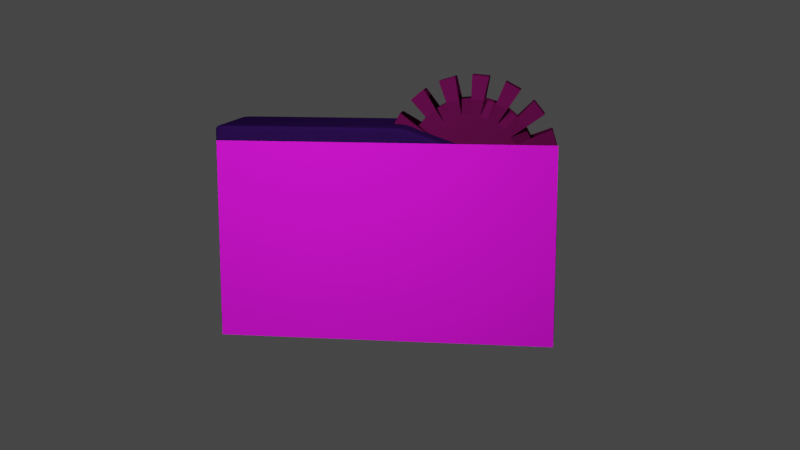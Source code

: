# Source: logodesign.blend  (saved by Blender 2.93.21; exported with 4.5.12 LTS)
import bpy
from mathutils import Matrix  # noqa: F401  (used for matrix-valued properties, if any)

bpy.ops.wm.read_factory_settings(use_empty=True)
scene = bpy.context.scene
scene.name = 'Scene'

# ---- collections
col_collection = bpy.data.collections.new('Collection'); scene.collection.children.link(col_collection)

# ---- images (referenced by path relative to the original .blend; pixels are not part of the script)
import os
ASSET_DIR = os.environ.get("B2B_ASSET_DIR", "")  # directory of the original .blend (textures are referenced by path, not embedded)
HERE = os.path.dirname(os.path.abspath(__file__))  # packed textures are extracted next to this script under _unpacked/

def load_image(name, relpath, width, height, colorspace="sRGB"):
    """Load a texture the original file referenced (path relative to the .blend, or extracted next to this script)."""
    p = next((c for c in (os.path.join(HERE, relpath), os.path.join(ASSET_DIR, relpath)) if relpath and os.path.exists(c)), "")
    if p:
        img = bpy.data.images.load(p, check_existing=True)
        img.name = name
    else:  # same state as the original file: an image datablock whose file is absent (Cycles renders it pink)
        img = bpy.data.images.new(name, width, height)
        img.source = "FILE"
        img.filepath = "//" + (relpath or name)
    img.colorspace_settings.name = colorspace
    return img
img_metal_0018_base_color_2k_jpg = load_image('metal_0018_base_color_2k.jpg', 'blender/metal_0018_base_color_2k.jpg', 1024, 1024, 'sRGB')
img_metal_0018_normal_2k_jpg = load_image('metal_0018_normal_2k.jpg', 'blender/metal_0018_normal_2k.jpg', 1024, 1024, 'sRGB')
img_metal_0018_roughness_2k_jpg = load_image('metal_0018_roughness_2k.jpg', 'blender/metal_0018_roughness_2k.jpg', 1024, 1024, 'sRGB')
img_concrete_0010_base_color_2k_jpg = load_image('concrete_0010_base_color_2k.jpg', 'blender/concrete_0010_base_color_2k.jpg', 1024, 1024, 'sRGB')
img_concrete_0010_roughness_2k_jpg = load_image('concrete_0010_roughness_2k.jpg', 'blender/concrete_0010_roughness_2k.jpg', 1024, 1024, 'sRGB')
img_concrete_0010_normal_2k_jpg = load_image('concrete_0010_normal_2k.jpg', 'blender/concrete_0010_normal_2k.jpg', 1024, 1024, 'sRGB')
img_newlogo_png = load_image('newlogo.png', 'newlogo.png', 1024, 1024, 'sRGB')

# ---- materials (node trees are filled in below, after node groups)
mat_material_001 = bpy.data.materials.new('Material.001')
mat_material_001.diffuse_color = (0.1144, 0.004777, 0.06301, 1.0)
mat_material_002 = bpy.data.materials.new('Material.002')
mat_material_002.diffuse_color = (0.02217, 0.004777, 0.06301, 1.0)
mat_material = bpy.data.materials.new('Material')
mat_material.alpha_threshold = 0.4574
mat_material.use_backface_culling = True

# ---- material node trees
mat_material.use_nodes = True; mat_material.node_tree.nodes.clear()
_N = mat_material.node_tree.nodes; _L = mat_material.node_tree.links
n0 = _N.new('ShaderNodeOutputMaterial'); n0.name = 'Material Output'; n0.location = (654, 408)
n1 = _N.new('ShaderNodeMixShader'); n1.name = 'Mix Shader'; n1.location = (434, 385)
n2 = _N.new('ShaderNodeBsdfPrincipled'); n2.name = 'Principled BSDF'; n2.location = (20, 191)
n2.distribution = 'GGX'
n2.subsurface_method = 'BURLEY'
n2.inputs[2].default_value = 1.0
n2.inputs[3].default_value = 1.45
n2.inputs[27].default_value = (0.0, 0.0, 0.0, 1.0)
n2.inputs[28].default_value = 1.0
n3 = _N.new('ShaderNodeBsdfTransparent'); n3.name = 'Transparent BSDF'; n3.location = (96, 300)
n4 = _N.new('ShaderNodeTexImage'); n4.name = 'Image Texture'; n4.location = (-470, 380)
n4.image = img_newlogo_png
n4.interpolation = 'Closest'
_L.new(n4.outputs[0], n2.inputs[0])
_L.new(n1.outputs[0], n0.inputs[0])
_L.new(n2.outputs[0], n1.inputs[2])
_L.new(n3.outputs[0], n1.inputs[1])
_L.new(n4.outputs[1], n1.inputs[0])
n0.is_active_output = True

# ---- world
world_world = bpy.data.worlds.new('World'); scene.world = world_world
world_world.use_nodes = True; world_world.node_tree.nodes.clear()
_N = world_world.node_tree.nodes; _L = world_world.node_tree.links
n0 = _N.new('ShaderNodeOutputWorld'); n0.name = 'World Output'; n0.location = (300, 300)
n1 = _N.new('ShaderNodeBackground'); n1.name = 'Background'; n1.location = (10, 300)
n1.inputs[0].default_value = (0.05088, 0.05088, 0.05088, 1.0)
_L.new(n1.outputs[0], n0.inputs[0])
n0.is_active_output = True
world_world.color = (0.05088, 0.05088, 0.05088)
world_world.use_sun_shadow = False
world_world.sun_shadow_jitter_overblur = 0.0

# ---- cameras
cam_camera = bpy.data.cameras.new('Camera')
cam_camera.clip_end = 100.0
cam_camera.ortho_scale = 7.314

# ---- lights
light_light = bpy.data.lights.new('Light', 'POINT')
light_light.transmission_factor = 0.0
light_light.energy = 1000.0
light_light.shadow_soft_size = 0.1
light_light.shadow_maximum_resolution = 0.006
light_light.use_absolute_resolution = True
light_light_001 = bpy.data.lights.new('Light.001', 'POINT')
light_light_001.transmission_factor = 0.0
light_light_001.energy = 1000.0
light_light_001.shadow_soft_size = 0.1
light_light_001.shadow_maximum_resolution = 0.006
light_light_001.use_absolute_resolution = True

# ---- meshes
me_cylinder = bpy.data.meshes.new('Cylinder')
me_cylinder.from_pydata([(4.396e-08, 0.7349, 1.952), (0.1434, 0.7208, 1.952), (0.2812, 0.6789, 1.952), (0.4083, 0.611, 1.952), (0.5196, 0.5196, 1.952), (0.611, 0.4083, 1.952), (0.6789, 0.2812, 1.952), (0.7208, 0.1434, 1.952), (0.7349, -3.639e-08, 1.952), (0.7208, -0.1434, 1.952), (0.6789, -0.2812, 1.952), (0.611, -0.4083, 1.952), (0.5196, -0.5196, 1.952), (0.4083, -0.611, 1.952), (0.2812, -0.6789, 1.952), (0.1434, -0.7208, 1.952), (-2.028e-08, -0.7349, 1.952), (-0.1434, -0.7208, 1.952), (-0.2812, -0.6789, 1.952), (-0.4083, -0.611, 1.952), (-0.5196, -0.5196, 1.952), (-0.611, -0.4083, 1.952), (-0.6789, -0.2812, 1.952), (-0.7208, -0.1434, 1.952), (-0.7349, 4.495e-09, 1.952), (-0.7208, 0.1434, 1.952), (-0.6789, 0.2812, 1.952), (-0.611, 0.4083, 1.952), (-0.5196, 0.5196, 1.952), (-0.4083, 0.611, 1.952), (-0.2812, 0.6789, 1.952), (-0.1434, 0.7208, 1.952), (-3.459e-08, 1.0, 1.111), (4.396e-08, 0.7349, 1.952), (0.1434, 0.7208, 1.952), (0.1951, 0.9808, 1.111), (0.3827, 0.9239, 1.111), (0.2812, 0.6789, 1.952), (0.4083, 0.611, 1.952), (0.5556, 0.8315, 1.111), (0.7071, 0.7071, 1.111), (0.5196, 0.5196, 1.952), (0.611, 0.4083, 1.952), (0.8315, 0.5556, 1.111), (0.9239, 0.3827, 1.111), (0.6789, 0.2812, 1.952), (0.7208, 0.1434, 1.952), (0.9808, 0.1951, 1.111), (1.0, -4.371e-08, 1.111), (0.7349, -3.639e-08, 1.952), (0.7208, -0.1434, 1.952), (0.9808, -0.1951, 1.111), (0.9239, -0.3827, 1.111), (0.6789, -0.2812, 1.952), (0.611, -0.4083, 1.952), (0.8315, -0.5556, 1.111), (0.7071, -0.7071, 1.111), (0.5196, -0.5196, 1.952), (0.4083, -0.611, 1.952), (0.5556, -0.8315, 1.111), (0.3827, -0.9239, 1.111), (0.2812, -0.6789, 1.952), (0.1434, -0.7208, 1.952), (0.1951, -0.9808, 1.111), (-1.22e-07, -1.0, 1.111), (-2.028e-08, -0.7349, 1.952), (-0.1434, -0.7208, 1.952), (-0.1951, -0.9808, 1.111), (-0.3827, -0.9239, 1.111), (-0.2812, -0.6789, 1.952), (-0.4083, -0.611, 1.952), (-0.5556, -0.8315, 1.111), (-0.7071, -0.7071, 1.111), (-0.5196, -0.5196, 1.952), (-0.611, -0.4083, 1.952), (-0.8315, -0.5556, 1.111), (-0.9239, -0.3827, 1.111), (-0.6789, -0.2812, 1.952), (-0.7208, -0.1434, 1.952), (-0.9808, -0.1951, 1.111), (-1.0, 1.192e-08, 1.111), (-0.7349, 4.495e-09, 1.952), (-0.7208, 0.1434, 1.952), (-0.9808, 0.1951, 1.111), (-0.9239, 0.3827, 1.111), (-0.6789, 0.2812, 1.952), (-0.611, 0.4083, 1.952), (-0.8315, 0.5556, 1.111), (-0.7071, 0.7071, 1.111), (-0.5196, 0.5196, 1.952), (-0.4083, 0.611, 1.952), (-0.5556, 0.8315, 1.111), (-0.3827, 0.9239, 1.111), (-0.2812, 0.6789, 1.952), (-0.1434, 0.7208, 1.952), (-0.1951, 0.9808, 1.111), (-1.269e-07, 1.356, 1.111), (-1.295e-08, 0.9965, 1.952), (0.1944, 0.9774, 1.952), (0.2646, 1.33, 1.111), (0.5189, 1.253, 1.111), (0.3814, 0.9207, 1.952), (0.5536, 0.8286, 1.952), (0.7534, 1.128, 0.8314), (0.9589, 0.9589, 0.8314), (0.7046, 0.7047, 1.952), (0.8286, 0.5536, 1.952), (1.128, 0.7534, 0.8314), (1.253, 0.5189, 0.8314), (0.9207, 0.3814, 1.952), (0.9774, 0.1944, 1.952), (1.33, 0.2646, 0.8314), (1.356, -5.017e-08, 0.8314), (0.9965, -4.114e-08, 1.952), (0.9774, -0.1944, 1.952), (1.33, -0.2646, 0.8314), (1.253, -0.5189, 1.111), (0.9207, -0.3814, 1.952), (0.8286, -0.5536, 1.952), (1.128, -0.7534, 1.111), (0.9589, -0.9589, 1.111), (0.7046, -0.7047, 1.952), (0.5536, -0.8286, 1.952), (0.7534, -1.128, 1.111), (0.5189, -1.253, 1.111), (0.3814, -0.9207, 1.952), (0.1944, -0.9774, 1.952), (0.2646, -1.33, 1.111), (-2.455e-07, -1.356, 1.111), (-1.001e-07, -0.9965, 1.952), (-0.1944, -0.9774, 1.952), (-0.2646, -1.33, 1.111), (-0.5189, -1.253, 1.111), (-0.3814, -0.9207, 1.952), (-0.5536, -0.8286, 1.952), (-0.7534, -1.128, 1.111), (-0.9589, -0.9589, 1.111), (-0.7046, -0.7047, 1.952), (-0.8286, -0.5536, 1.952), (-1.128, -0.7534, 1.111), (-1.253, -0.5189, 1.111), (-0.9207, -0.3814, 1.952), (-0.9774, -0.1944, 1.952), (-1.33, -0.2646, 1.111), (-1.356, 2.528e-08, 1.111), (-0.9965, 1.431e-08, 1.952), (-0.9774, 0.1944, 1.952), (-1.33, 0.2646, 1.111), (-1.253, 0.5189, 1.111), (-0.9207, 0.3814, 1.952), (-0.8286, 0.5536, 1.952), (-1.128, 0.7534, 1.111), (-0.9589, 0.9589, 1.111), (-0.7047, 0.7046, 1.952), (-0.5536, 0.8286, 1.952), (-0.7534, 1.128, 1.111), (-0.5189, 1.253, 1.111), (-0.3814, 0.9207, 1.952), (-0.1944, 0.9774, 1.952), (-0.2646, 1.33, 1.111), (-3.459e-08, 1.0, 1.111), (0.1951, 0.9808, 1.111), (0.1434, 0.7208, 1.952), (4.396e-08, 0.7349, 1.952), (0.2812, 0.6789, 1.952), (0.3827, 0.9239, 1.111), (0.5556, 0.8315, 1.111), (0.4083, 0.611, 1.952), (0.5196, 0.5196, 1.952), (0.7071, 0.7071, 1.111), (0.8315, 0.5556, 1.111), (0.611, 0.4083, 1.952), (0.6789, 0.2812, 1.952), (0.9239, 0.3827, 1.111), (0.9808, 0.1951, 1.111), (0.7208, 0.1434, 1.952), (0.7349, -3.639e-08, 1.952), (1.0, -4.371e-08, 1.111), (0.9808, -0.1951, 1.111), (0.7208, -0.1434, 1.952), (0.6789, -0.2812, 1.952), (0.9239, -0.3827, 1.111), (0.8315, -0.5556, 1.111), (0.611, -0.4083, 1.952), (0.5196, -0.5196, 1.952), (0.7071, -0.7071, 1.111), (0.5556, -0.8315, 1.111), (0.4083, -0.611, 1.952), (0.2812, -0.6789, 1.952), (0.3827, -0.9239, 1.111), (0.1951, -0.9808, 1.111), (0.1434, -0.7208, 1.952), (-2.028e-08, -0.7349, 1.952), (-1.22e-07, -1.0, 1.111), (-0.1951, -0.9808, 1.111), (-0.1434, -0.7208, 1.952), (-0.2812, -0.6789, 1.952), (-0.3827, -0.9239, 1.111), (-0.5556, -0.8315, 1.111), (-0.4083, -0.611, 1.952), (-0.5196, -0.5196, 1.952), (-0.7071, -0.7071, 1.111), (-0.8315, -0.5556, 1.111), (-0.611, -0.4083, 1.952), (-0.6789, -0.2812, 1.952), (-0.9239, -0.3827, 1.111), (-0.9808, -0.1951, 1.111), (-0.7208, -0.1434, 1.952), (-0.7349, 4.495e-09, 1.952), (-1.0, 1.192e-08, 1.111), (-0.9808, 0.1951, 1.111), (-0.7208, 0.1434, 1.952), (-0.6789, 0.2812, 1.952), (-0.9239, 0.3827, 1.111), (-0.8315, 0.5556, 1.111), (-0.611, 0.4083, 1.952), (-0.5196, 0.5196, 1.952), (-0.7071, 0.7071, 1.111), (-0.5556, 0.8315, 1.111), (-0.4083, 0.611, 1.952), (-0.2812, 0.6789, 1.952), (-0.3827, 0.9239, 1.111), (-0.1951, 0.9808, 1.111), (-0.1434, 0.7208, 1.952), (-3.459e-08, 1.0, 1.111), (4.396e-08, 0.7349, 1.952), (0.1434, 0.7208, 1.952), (0.1951, 0.9808, 1.111), (0.2812, 0.6789, 1.952), (0.3827, 0.9239, 1.111), (0.4083, 0.611, 1.952), (0.5556, 0.8315, 1.111), (0.5196, 0.5196, 1.952), (0.7071, 0.7071, 1.111), (0.611, 0.4083, 1.952), (0.8315, 0.5556, 1.111), (0.6789, 0.2812, 1.952), (0.9239, 0.3827, 1.111), (0.7208, 0.1434, 1.952), (0.9808, 0.1951, 1.111), (0.7349, -3.639e-08, 1.952), (1.0, -4.371e-08, 1.111), (0.7208, -0.1434, 1.952), (0.9808, -0.1951, 1.111), (0.6789, -0.2812, 1.952), (0.9239, -0.3827, 1.111), (0.611, -0.4083, 1.952), (0.8315, -0.5556, 1.111), (0.5196, -0.5196, 1.952), (0.7071, -0.7071, 1.111), (0.4083, -0.611, 1.952), (0.5556, -0.8315, 1.111), (0.2812, -0.6789, 1.952), (0.3827, -0.9239, 1.111), (0.1434, -0.7208, 1.952), (0.1951, -0.9808, 1.111), (-2.028e-08, -0.7349, 1.952), (-1.22e-07, -1.0, 1.111), (-0.1434, -0.7208, 1.952), (-0.1951, -0.9808, 1.111), (-0.2812, -0.6789, 1.952), (-0.3827, -0.9239, 1.111), (-0.4083, -0.611, 1.952), (-0.5556, -0.8315, 1.111), (-0.5196, -0.5196, 1.952), (-0.7071, -0.7071, 1.111), (-0.611, -0.4083, 1.952), (-0.8315, -0.5556, 1.111), (-0.6789, -0.2812, 1.952), (-0.9239, -0.3827, 1.111), (-0.7208, -0.1434, 1.952), (-0.9808, -0.1951, 1.111), (-0.7349, 4.495e-09, 1.952), (-1.0, 1.192e-08, 1.111), (-0.7208, 0.1434, 1.952), (-0.9808, 0.1951, 1.111), (-0.6789, 0.2812, 1.952), (-0.9239, 0.3827, 1.111), (-0.611, 0.4083, 1.952), (-0.8315, 0.5556, 1.111), (-0.5196, 0.5196, 1.952), (-0.7071, 0.7071, 1.111), (-0.4083, 0.611, 1.952), (-0.5556, 0.8315, 1.111), (-0.2812, 0.6789, 1.952), (-0.3827, 0.9239, 1.111), (-0.1434, 0.7208, 1.952), (-0.1951, 0.9808, 1.111), (-1.269e-07, 1.356, 1.111), (-1.295e-08, 0.9965, 1.952), (0.1944, 0.9774, 1.952), (0.2646, 1.33, 1.111), (0.5189, 1.253, 1.111), (0.3814, 0.9207, 1.952), (0.5536, 0.8286, 1.952), (0.7534, 1.128, 0.8314), (0.9589, 0.9589, 0.8314), (0.7046, 0.7047, 1.952), (0.8286, 0.5536, 1.952), (1.128, 0.7534, 0.8314), (1.253, 0.5189, 0.8314), (0.9207, 0.3814, 1.952), (0.9774, 0.1944, 1.952), (1.33, 0.2646, 0.8314), (1.356, -5.017e-08, 0.8314), (0.9965, -4.114e-08, 1.952), (0.9774, -0.1944, 1.952), (1.33, -0.2646, 0.8314), (1.253, -0.5189, 1.111), (0.9207, -0.3814, 1.952), (0.8286, -0.5536, 1.952), (1.128, -0.7534, 1.111), (0.9589, -0.9589, 1.111), (0.7046, -0.7047, 1.952), (0.5536, -0.8286, 1.952), (0.7534, -1.128, 1.111), (0.5189, -1.253, 1.111), (0.3814, -0.9207, 1.952), (0.1944, -0.9774, 1.952), (0.2646, -1.33, 1.111), (-2.455e-07, -1.356, 1.111), (-1.001e-07, -0.9965, 1.952), (-0.1944, -0.9774, 1.952), (-0.2646, -1.33, 1.111), (-0.5189, -1.253, 1.111), (-0.3814, -0.9207, 1.952), (-0.5536, -0.8286, 1.952), (-0.7534, -1.128, 1.111), (-0.9589, -0.9589, 1.111), (-0.7046, -0.7047, 1.952), (-0.8286, -0.5536, 1.952), (-1.128, -0.7534, 1.111), (-1.253, -0.5189, 1.111), (-0.9207, -0.3814, 1.952), (-0.9774, -0.1944, 1.952), (-1.33, -0.2646, 1.111), (-1.356, 2.528e-08, 1.111), (-0.9965, 1.431e-08, 1.952), (-0.9774, 0.1944, 1.952), (-1.33, 0.2646, 1.111), (-1.253, 0.5189, 1.111), (-0.9207, 0.3814, 1.952), (-0.8286, 0.5536, 1.952), (-1.128, 0.7534, 1.111), (-0.9589, 0.9589, 1.111), (-0.7047, 0.7046, 1.952), (-0.5536, 0.8286, 1.952), (-0.7534, 1.128, 1.111), (-0.5189, 1.253, 1.111), (-0.3814, 0.9207, 1.952), (-0.1944, 0.9774, 1.952), (-0.2646, 1.33, 1.111), (-2.089e-08, 1.0, -0.0008594), (0.1951, 0.9808, -0.0008594), (0.3827, 0.9239, -0.0008593), (0.5556, 0.8315, -0.0008593), (0.7071, 0.7071, -0.0008591), (0.8315, 0.5556, -0.0008591), (0.9239, 0.3827, -0.0008591), (0.9808, 0.1951, -0.0008591), (1.0, -4.371e-08, -0.0008591), (0.9808, -0.1951, -0.0008591), (0.9239, -0.3827, -0.0008591), (0.8315, -0.5556, -0.0008591), (0.7071, -0.7071, -0.0008591), (0.5556, -0.8315, -0.0008593), (0.3827, -0.9239, -0.0008593), (0.1951, -0.9808, -0.0008594), (-1.083e-07, -1.0, -0.0008594), (-0.1951, -0.9808, -0.0008594), (-0.3827, -0.9239, -0.0008595), (-0.5556, -0.8315, -0.0008595), (-0.7071, -0.7071, -0.0008596), (-0.8315, -0.5556, -0.0008596), (-0.9239, -0.3827, -0.0008596), (-0.9808, -0.1951, -0.0008596), (-1.0, 1.192e-08, -0.0008596), (-0.9808, 0.1951, -0.0008596), (-0.9239, 0.3827, -0.0008596), (-0.8315, 0.5556, -0.0008596), (-0.7071, 0.7071, -0.0008596), (-0.5556, 0.8315, -0.0008595), (-0.3827, 0.9239, -0.0008595), (-0.1951, 0.9808, -0.0008594), (-1.132e-07, 1.356, -0.0008594), (0.2646, 1.33, -0.0008593), (0.5189, 1.253, -0.0008593), (0.7534, 1.128, -0.0008591), (0.9589, 0.9589, -0.0008591), (1.128, 0.7534, -0.000859), (1.253, 0.5189, -0.000859), (1.33, 0.2646, -0.000859), (1.356, -5.017e-08, -0.000859), (1.33, -0.2646, -0.000859), (1.253, -0.5189, -0.000859), (1.128, -0.7534, -0.000859), (0.9589, -0.9589, -0.0008591), (0.7534, -1.128, -0.0008591), (0.5189, -1.253, -0.0008593), (0.2646, -1.33, -0.0008593), (-2.318e-07, -1.356, -0.0008594), (-0.2646, -1.33, -0.0008595), (-0.5189, -1.253, -0.0008595), (-0.7534, -1.128, -0.0008596), (-0.9589, -0.9589, -0.0008596), (-1.128, -0.7534, -0.0008597), (-1.253, -0.5189, -0.0008597), (-1.33, -0.2646, -0.0008597), (-1.356, 2.528e-08, -0.0008597), (-1.33, 0.2646, -0.0008597), (-1.253, 0.5189, -0.0008597), (-1.128, 0.7534, -0.0008597), (-0.9589, 0.9589, -0.0008596), (-0.7534, 1.128, -0.0008596), (-0.5189, 1.253, -0.0008595), (-0.2646, 1.33, -0.0008595), (-2.089e-08, 1.0, -0.0008594), (0.1951, 0.9808, -0.0008594), (0.3827, 0.9239, -0.0008593), (0.5556, 0.8315, -0.0008593), (0.7071, 0.7071, -0.0008591), (0.8315, 0.5556, -0.0008591), (0.9239, 0.3827, -0.0008591), (0.9808, 0.1951, -0.0008591), (1.0, -4.371e-08, -0.0008591), (0.9808, -0.1951, -0.0008591), (0.9239, -0.3827, -0.0008591), (0.8315, -0.5556, -0.0008591), (0.7071, -0.7071, -0.0008591), (0.5556, -0.8315, -0.0008593), (0.3827, -0.9239, -0.0008593), (0.1951, -0.9808, -0.0008594), (-1.083e-07, -1.0, -0.0008594), (-0.1951, -0.9808, -0.0008594), (-0.3827, -0.9239, -0.0008595), (-0.5556, -0.8315, -0.0008595), (-0.7071, -0.7071, -0.0008596), (-0.8315, -0.5556, -0.0008596), (-0.9239, -0.3827, -0.0008596), (-0.9808, -0.1951, -0.0008596), (-1.0, 1.192e-08, -0.0008596), (-0.9808, 0.1951, -0.0008596), (-0.9239, 0.3827, -0.0008596), (-0.8315, 0.5556, -0.0008596), (-0.7071, 0.7071, -0.0008596), (-0.5556, 0.8315, -0.0008595), (-0.3827, 0.9239, -0.0008595), (-0.1951, 0.9808, -0.0008594), (-2.089e-08, 1.0, -0.0008594), (0.1951, 0.9808, -0.0008594), (0.3827, 0.9239, -0.0008593), (0.5556, 0.8315, -0.0008593), (0.7071, 0.7071, -0.0008591), (0.8315, 0.5556, -0.0008591), (0.9239, 0.3827, -0.0008591), (0.9808, 0.1951, -0.0008591), (1.0, -4.371e-08, -0.0008591), (0.9808, -0.1951, -0.0008591), (0.9239, -0.3827, -0.0008591), (0.8315, -0.5556, -0.0008591), (0.7071, -0.7071, -0.0008591), (0.5556, -0.8315, -0.0008593), (0.3827, -0.9239, -0.0008593), (0.1951, -0.9808, -0.0008594), (-1.083e-07, -1.0, -0.0008594), (-0.1951, -0.9808, -0.0008594), (-0.3827, -0.9239, -0.0008595), (-0.5556, -0.8315, -0.0008595), (-0.7071, -0.7071, -0.0008596), (-0.8315, -0.5556, -0.0008596), (-0.9239, -0.3827, -0.0008596), (-0.9808, -0.1951, -0.0008596), (-1.0, 1.192e-08, -0.0008596), (-0.9808, 0.1951, -0.0008596), (-0.9239, 0.3827, -0.0008596), (-0.8315, 0.5556, -0.0008596), (-0.7071, 0.7071, -0.0008596), (-0.5556, 0.8315, -0.0008595), (-0.3827, 0.9239, -0.0008595), (-0.1951, 0.9808, -0.0008594), (-1.132e-07, 1.356, -0.0008594), (0.2646, 1.33, -0.0008593), (0.5189, 1.253, -0.0008593), (0.7534, 1.128, -0.0008591), (0.9589, 0.9589, -0.0008591), (1.128, 0.7534, -0.000859), (1.253, 0.5189, -0.000859), (1.33, 0.2646, -0.000859), (1.356, -5.017e-08, -0.000859), (1.33, -0.2646, -0.000859), (1.253, -0.5189, -0.000859), (1.128, -0.7534, -0.000859), (0.9589, -0.9589, -0.0008591), (0.7534, -1.128, -0.0008591), (0.5189, -1.253, -0.0008593), (0.2646, -1.33, -0.0008593), (-2.318e-07, -1.356, -0.0008594), (-0.2646, -1.33, -0.0008595), (-0.5189, -1.253, -0.0008595), (-0.7534, -1.128, -0.0008596), (-0.9589, -0.9589, -0.0008596), (-1.128, -0.7534, -0.0008597), (-1.253, -0.5189, -0.0008597), (-1.33, -0.2646, -0.0008597), (-1.356, 2.528e-08, -0.0008597), (-1.33, 0.2646, -0.0008597), (-1.253, 0.5189, -0.0008597), (-1.128, 0.7534, -0.0008597), (-0.9589, 0.9589, -0.0008596), (-0.7534, 1.128, -0.0008596), (-0.5189, 1.253, -0.0008595), (-0.2646, 1.33, -0.0008595)], [], [(347, 348, 510, 509), (23, 78, 270, 207), (25, 82, 274, 211), (17, 18, 69, 66), (109, 45, 236, 301), (4, 5, 171, 168), (142, 145, 337, 334), (178, 243, 457, 425), (25, 26, 85, 82), (295, 296, 484, 483), (7, 8, 49, 46), (70, 134, 326, 262), (5, 42, 234, 171), (7, 46, 238, 175), (97, 33, 225, 289), (61, 14, 188, 252), (15, 62, 254, 191), (20, 21, 203, 200), (71, 263, 467, 371), (15, 16, 65, 62), (1, 0, 31, 30, 29, 28, 27, 26, 25, 24, 23, 22, 21, 20, 19, 18, 17, 16, 15, 14, 13, 12, 11, 10, 9, 8, 7, 6, 5, 4, 3, 2), (138, 141, 333, 330), (65, 16, 192, 256), (90, 93, 157, 154), (68, 132, 402, 370), (62, 65, 129, 126), (31, 94, 286, 223), (332, 269, 470, 502), (34, 37, 101, 98), (221, 222, 447, 446), (86, 89, 153, 150), (2, 3, 167, 164), (42, 106, 298, 234), (9, 10, 53, 50), (27, 28, 89, 86), (81, 24, 208, 272), (1, 2, 37, 34), (133, 69, 260, 325), (13, 58, 250, 187), (19, 20, 73, 70), (134, 137, 329, 326), (131, 67, 369, 401), (11, 12, 57, 54), (77, 22, 204, 268), (261, 197, 434, 466), (29, 30, 93, 90), (18, 19, 199, 196), (3, 4, 41, 38), (94, 158, 350, 286), (21, 22, 77, 74), (169, 170, 421, 420), (41, 4, 168, 232), (13, 14, 61, 58), (105, 41, 232, 297), (31, 0, 33, 94), (130, 133, 325, 322), (5, 6, 45, 42), (267, 331, 501, 469), (23, 24, 81, 78), (21, 74, 266, 203), (0, 1, 162, 163), (132, 131, 401, 402), (66, 130, 322, 258), (93, 30, 220, 284), (157, 93, 284, 349), (16, 17, 195, 192), (47, 239, 455, 359), (126, 129, 321, 318), (343, 344, 508, 507), (194, 259, 465, 433), (291, 292, 482, 481), (3, 38, 230, 167), (38, 41, 105, 102), (38, 102, 294, 230), (57, 12, 184, 248), (129, 65, 256, 321), (66, 69, 133, 130), (122, 125, 317, 314), (94, 33, 97, 158), (229, 36, 354, 450), (42, 45, 109, 106), (29, 90, 282, 219), (70, 73, 137, 134), (95, 287, 479, 383), (14, 15, 191, 188), (90, 154, 346, 282), (46, 49, 113, 110), (74, 77, 141, 138), (304, 241, 456, 488), (50, 53, 117, 114), (40, 104, 388, 356), (78, 81, 145, 142), (34, 98, 290, 226), (11, 54, 246, 183), (58, 122, 314, 250), (54, 57, 121, 118), (118, 121, 313, 310), (82, 85, 149, 146), (101, 37, 228, 293), (73, 20, 200, 264), (30, 31, 223, 220), (149, 85, 276, 341), (58, 61, 125, 122), (239, 303, 487, 455), (160, 163, 162, 161), (178, 179, 242, 243), (165, 164, 167, 166), (169, 168, 171, 170), (173, 172, 175, 174), (212, 213, 277, 276), (177, 176, 179, 178), (194, 195, 258, 259), (181, 180, 183, 182), (185, 184, 187, 186), (176, 177, 241, 240), (189, 188, 191, 190), (193, 192, 195, 194), (197, 196, 199, 198), (210, 211, 274, 275), (201, 200, 203, 202), (205, 204, 207, 206), (192, 193, 257, 256), (209, 208, 211, 210), (174, 175, 238, 239), (213, 212, 215, 214), (217, 216, 219, 218), (221, 220, 223, 222), (208, 209, 273, 272), (256, 257, 320, 321), (231, 230, 294, 295), (283, 282, 346, 347), (228, 229, 292, 293), (280, 281, 344, 345), (255, 254, 318, 319), (252, 253, 316, 317), (196, 197, 261, 260), (163, 160, 224, 225), (214, 215, 278, 279), (161, 162, 226, 227), (180, 181, 245, 244), (198, 199, 262, 263), (216, 217, 281, 280), (164, 165, 229, 228), (182, 183, 246, 247), (200, 201, 265, 264), (218, 219, 282, 283), (166, 167, 230, 231), (184, 185, 249, 248), (202, 203, 266, 267), (220, 221, 285, 284), (168, 169, 233, 232), (186, 187, 250, 251), (204, 205, 269, 268), (222, 223, 286, 287), (170, 171, 234, 235), (188, 189, 253, 252), (206, 207, 270, 271), (172, 173, 237, 236), (190, 191, 254, 255), (291, 290, 293, 292), (295, 294, 297, 296), (299, 298, 301, 300), (303, 302, 305, 304), (307, 306, 309, 308), (311, 310, 313, 312), (315, 314, 317, 316), (319, 318, 321, 320), (323, 322, 325, 324), (327, 326, 329, 328), (331, 330, 333, 332), (335, 334, 337, 336), (339, 338, 341, 340), (343, 342, 345, 344), (347, 346, 349, 348), (351, 350, 289, 288), (259, 258, 322, 323), (284, 285, 348, 349), (232, 233, 296, 297), (287, 286, 350, 351), (235, 234, 298, 299), (260, 261, 324, 325), (263, 262, 326, 327), (236, 237, 300, 301), (239, 238, 302, 303), (264, 265, 328, 329), (267, 266, 330, 331), (240, 241, 304, 305), (243, 242, 306, 307), (268, 269, 332, 333), (271, 270, 334, 335), (244, 245, 308, 309), (247, 246, 310, 311), (272, 273, 336, 337), (275, 274, 338, 339), (248, 249, 312, 313), (251, 250, 314, 315), (276, 277, 340, 341), (225, 224, 288, 289), (279, 278, 342, 343), (227, 226, 290, 291), (137, 73, 264, 329), (22, 23, 207, 204), (49, 8, 176, 240), (217, 218, 445, 444), (45, 6, 172, 236), (46, 110, 302, 238), (146, 149, 341, 338), (92, 156, 414, 382), (85, 26, 212, 276), (277, 213, 442, 474), (17, 66, 258, 195), (6, 7, 175, 172), (35, 227, 449, 353), (74, 138, 330, 266), (165, 166, 419, 418), (98, 101, 293, 290), (128, 127, 399, 400), (150, 153, 345, 342), (113, 49, 240, 305), (24, 25, 211, 208), (69, 18, 196, 260), (103, 39, 355, 387), (9, 50, 242, 179), (339, 340, 506, 505), (141, 77, 268, 333), (281, 88, 380, 476), (102, 105, 297, 294), (50, 114, 306, 242), (154, 157, 349, 346), (8, 9, 179, 176), (206, 271, 471, 439), (210, 275, 473, 441), (33, 0, 163, 225), (273, 80, 376, 472), (78, 142, 334, 270), (26, 27, 215, 212), (27, 86, 278, 215), (328, 265, 468, 500), (106, 109, 301, 298), (237, 173, 422, 454), (158, 97, 289, 350), (117, 53, 244, 309), (53, 10, 180, 244), (213, 214, 443, 442), (155, 91, 381, 413), (1, 34, 226, 162), (241, 177, 424, 456), (10, 11, 183, 180), (263, 327, 499, 467), (145, 81, 272, 337), (124, 123, 397, 398), (110, 113, 305, 302), (54, 118, 310, 246), (125, 61, 252, 317), (170, 235, 453, 421), (28, 29, 219, 216), (335, 336, 504, 503), (174, 239, 455, 423), (89, 28, 216, 280), (87, 279, 475, 379), (160, 161, 417, 416), (82, 146, 338, 274), (19, 70, 262, 199), (153, 89, 280, 345), (114, 117, 309, 306), (59, 251, 461, 365), (86, 150, 342, 278), (12, 13, 187, 184), (121, 57, 248, 313), (37, 2, 164, 228), (62, 126, 318, 254), (237, 44, 358, 454), (64, 128, 400, 368), (372, 404, 500, 468), (403, 371, 467, 499), (408, 407, 503, 504), (358, 390, 486, 454), (352, 384, 480, 448), (406, 405, 501, 502), (389, 357, 453, 485), (415, 383, 479, 511), (404, 403, 499, 500), (370, 402, 498, 466), (401, 369, 465, 497), (402, 401, 497, 498), (356, 388, 484, 452), (382, 414, 510, 478), (400, 399, 495, 496), (387, 355, 451, 483), (413, 381, 477, 509), (398, 397, 493, 494), (368, 400, 496, 464), (397, 365, 461, 493), (396, 395, 491, 492), (410, 409, 505, 506), (391, 359, 455, 487), (360, 392, 488, 456), (386, 385, 481, 482), (412, 411, 507, 508), (405, 373, 469, 501), (374, 406, 502, 470), (388, 387, 483, 484), (414, 413, 509, 510), (393, 361, 457, 489), (362, 394, 490, 458), (390, 389, 485, 486), (384, 415, 511, 480), (407, 375, 471, 503), (411, 379, 475, 507), (376, 408, 504, 472), (380, 412, 508, 476), (392, 391, 487, 488), (366, 398, 494, 462), (395, 363, 459, 491), (385, 353, 449, 481), (364, 396, 492, 460), (354, 386, 482, 450), (394, 393, 489, 490), (409, 377, 473, 505), (378, 410, 506, 474), (399, 367, 463, 495), (241, 48, 360, 456), (136, 135, 403, 404), (173, 174, 423, 422), (245, 181, 426, 458), (159, 95, 383, 415), (243, 307, 489, 457), (224, 160, 416, 448), (308, 245, 458, 490), (299, 300, 486, 485), (351, 288, 480, 511), (107, 43, 357, 389), (233, 40, 356, 452), (140, 139, 405, 406), (271, 335, 503, 471), (177, 178, 425, 424), (214, 279, 475, 443), (32, 96, 384, 352), (279, 343, 507, 475), (44, 108, 390, 358), (336, 273, 472, 504), (344, 281, 476, 508), (303, 304, 488, 487), (161, 227, 449, 417), (316, 253, 462, 494), (144, 143, 407, 408), (181, 182, 427, 426), (281, 217, 444, 476), (135, 71, 371, 403), (265, 72, 372, 468), (247, 311, 491, 459), (229, 165, 418, 450), (227, 291, 481, 449), (83, 275, 473, 377), (285, 92, 382, 478), (312, 249, 460, 492), (292, 229, 450, 482), (72, 136, 404, 372), (79, 271, 471, 375), (307, 308, 490, 489), (148, 147, 409, 410), (275, 339, 505, 473), (185, 186, 429, 428), (198, 263, 467, 435), (269, 76, 374, 470), (111, 47, 359, 391), (340, 277, 474, 506), (265, 201, 436, 468), (255, 319, 495, 463), (48, 112, 392, 360), (311, 312, 492, 491), (152, 151, 411, 412), (189, 190, 431, 430), (139, 75, 373, 405), (39, 231, 451, 355), (251, 315, 493, 461), (261, 68, 370, 466), (182, 247, 459, 427), (320, 257, 464, 496), (277, 84, 378, 474), (249, 185, 428, 460), (76, 140, 406, 374), (315, 316, 494, 493), (100, 99, 385, 386), (283, 347, 509, 477), (156, 155, 413, 414), (193, 194, 433, 432), (218, 283, 477, 445), (115, 51, 361, 393), (231, 295, 483, 451), (52, 116, 394, 362), (319, 320, 496, 495), (166, 231, 451, 419), (104, 103, 387, 388), (348, 285, 478, 510), (96, 159, 415, 384), (197, 198, 435, 434), (285, 221, 446, 478), (296, 233, 452, 484), (143, 79, 375, 407), (75, 267, 469, 373), (233, 169, 420, 452), (249, 56, 364, 460), (151, 87, 379, 411), (63, 255, 463, 367), (108, 107, 389, 390), (80, 144, 408, 376), (323, 324, 498, 497), (88, 152, 412, 380), (259, 323, 497, 465), (60, 124, 398, 366), (253, 60, 366, 462), (201, 202, 437, 436), (202, 267, 469, 437), (112, 111, 391, 392), (43, 235, 453, 357), (324, 261, 466, 498), (119, 55, 363, 395), (99, 35, 353, 385), (67, 259, 465, 369), (269, 205, 438, 470), (257, 64, 368, 464), (56, 120, 396, 364), (327, 328, 500, 499), (36, 100, 386, 354), (287, 351, 511, 479), (51, 243, 457, 361), (91, 283, 477, 381), (273, 209, 440, 472), (205, 206, 439, 438), (116, 115, 393, 394), (147, 83, 377, 409), (186, 251, 461, 429), (245, 52, 362, 458), (190, 255, 463, 431), (224, 32, 352, 448), (253, 189, 430, 462), (55, 247, 459, 363), (235, 299, 485, 453), (84, 148, 410, 378), (257, 193, 432, 464), (331, 332, 502, 501), (127, 63, 367, 399), (120, 119, 395, 396), (288, 224, 448, 480), (209, 210, 441, 440), (222, 287, 479, 447), (300, 237, 454, 486), (123, 59, 365, 397)])
_uv = me_cylinder.uv_layers.new(name='UVMap')
_uv.uv.foreach_set('vector', [0.4261, 0.5659, 0.4378, 0.5666, 0.4347, 0.6051, 0.4231, 0.6044, 0.6715, 0.5372, 0.6715, 0.5372, 0.6715, 0.5372, 0.6715, 0.5372, 0.6715, 0.5372, 0.6715, 0.5372, 0.6715, 0.5372, 0.6715, 0.5372, 0.6715, 0.5372, 0.6715, 0.5372, 0.6715, 0.5372, 0.6715, 0.5372, 0.6715, 0.5372, 0.6715, 0.5372, 0.6715, 0.5372, 0.6715, 0.5372, 0.6715, 0.5372, 0.6715, 0.5372, 0.6715, 0.5372, 0.6715, 0.5372, 0.6715, 0.5372, 0.6715, 0.5372, 0.6715, 0.5372, 0.6715, 0.5372, 0.6744, 0.4347, 0.6744, 0.4347, 0.6673, 0.3967, 0.6673, 0.3967, 0.6715, 0.5372, 0.6715, 0.5372, 0.6715, 0.5372, 0.6715, 0.5372, 0.3961, 0.4938, 0.3836, 0.4939, 0.3831, 0.465, 0.3956, 0.4649, 0.6715, 0.5372, 0.6715, 0.5372, 0.6715, 0.5372, 0.6715, 0.5372, 0.6715, 0.5372, 0.6715, 0.5372, 0.6715, 0.5372, 0.6715, 0.5372, 0.6715, 0.5372, 0.6715, 0.5372, 0.6715, 0.5372, 0.6715, 0.5372, 0.6715, 0.5372, 0.6715, 0.5372, 0.6715, 0.5372, 0.6715, 0.5372, 0.6715, 0.5372, 0.6715, 0.5372, 0.6715, 0.5372, 0.6715, 0.5372, 0.6715, 0.5372, 0.6715, 0.5372, 0.6715, 0.5372, 0.6715, 0.5372, 0.6715, 0.5372, 0.6715, 0.5372, 0.6715, 0.5372, 0.6715, 0.5372, 0.6715, 0.5372, 0.6715, 0.5372, 0.6715, 0.5372, 0.6715, 0.5372, 0.6715, 0.5372, 0.6715, 0.5372, 0.6715, 0.5372, 0.6715, 0.5372, 0.6715, 0.5372, 0.6715, 0.5372, 0.6715, 0.5372, 0.6715, 0.5372, 0.7191, 0.5664, 0.7191, 0.5731, 0.7181, 0.5796, 0.7161, 0.5859, 0.7132, 0.5916, 0.7095, 0.5965, 0.7052, 0.6005, 0.7004, 0.6033, 0.6953, 0.6048, 0.6901, 0.6051, 0.6851, 0.6041, 0.6803, 0.6018, 0.6759, 0.5984, 0.6723, 0.5939, 0.6694, 0.5885, 0.6674, 0.5824, 0.6664, 0.576, 0.6664, 0.5693, 0.6674, 0.5627, 0.6694, 0.5565, 0.6723, 0.5508, 0.6759, 0.5458, 0.6803, 0.5419, 0.6851, 0.5391, 0.6901, 0.5375, 0.6953, 0.5372, 0.7004, 0.5382, 0.7052, 0.5405, 0.7095, 0.544, 0.7132, 0.5485, 0.7161, 0.5539, 0.7181, 0.5599, 0.6715, 0.5372, 0.6715, 0.5372, 0.6715, 0.5372, 0.6715, 0.5372, 0.6715, 0.5372, 0.6715, 0.5372, 0.6715, 0.5372, 0.6715, 0.5372, 0.3466, 0.3255, 0.3401, 0.3263, 0.3401, 0.3167, 0.3489, 0.3157, 0.4856, 0.3541, 0.5026, 0.3541, 0.5026, 0.3927, 0.4856, 0.3926, 0.3852, 0.317, 0.3921, 0.317, 0.3928, 0.326, 0.3835, 0.326, 0.6715, 0.5372, 0.6715, 0.5372, 0.6715, 0.5372, 0.6715, 0.5372, 0.7191, 0.4325, 0.7044, 0.435, 0.6982, 0.3968, 0.7129, 0.3944, 0.3615, 0.3165, 0.3683, 0.3168, 0.3707, 0.3261, 0.3615, 0.3258, 0.3642, 0.4943, 0.3718, 0.4948, 0.3683, 0.5333, 0.3606, 0.5327, 0.3365, 0.4233, 0.3307, 0.4244, 0.3307, 0.4136, 0.3386, 0.4122, 0.6715, 0.5372, 0.6715, 0.5372, 0.6715, 0.5372, 0.6715, 0.5372, 0.6715, 0.5372, 0.6715, 0.5372, 0.6715, 0.5372, 0.6715, 0.5372, 0.6715, 0.5372, 0.6715, 0.5372, 0.6715, 0.5372, 0.6715, 0.5372, 0.6715, 0.5372, 0.6715, 0.5372, 0.6715, 0.5372, 0.6715, 0.5372, 0.6715, 0.5372, 0.6715, 0.5372, 0.6715, 0.5372, 0.6715, 0.5372, 0.6715, 0.5372, 0.6715, 0.5372, 0.6715, 0.5372, 0.6715, 0.5372, 0.6715, 0.5372, 0.6715, 0.5372, 0.6715, 0.5372, 0.6715, 0.5372, 0.6715, 0.5372, 0.6715, 0.5372, 0.6715, 0.5372, 0.6715, 0.5372, 0.6715, 0.5372, 0.6715, 0.5372, 0.6715, 0.5372, 0.6715, 0.5372, 0.6715, 0.5372, 0.6715, 0.5372, 0.6715, 0.5372, 0.6715, 0.5372, 0.7191, 0.3558, 0.7039, 0.3556, 0.7039, 0.317, 0.7191, 0.3172, 0.6715, 0.5372, 0.6715, 0.5372, 0.6715, 0.5372, 0.6715, 0.5372, 0.6715, 0.5372, 0.6715, 0.5372, 0.6715, 0.5372, 0.6715, 0.5372, 0.6494, 0.3546, 0.6494, 0.3546, 0.6424, 0.3925, 0.6424, 0.3925, 0.6715, 0.5372, 0.6715, 0.5372, 0.6715, 0.5372, 0.6715, 0.5372, 0.6715, 0.5372, 0.6715, 0.5372, 0.6715, 0.5372, 0.6715, 0.5372, 0.6715, 0.5372, 0.6715, 0.5372, 0.6715, 0.5372, 0.6715, 0.5372, 0.6715, 0.5372, 0.6715, 0.5372, 0.6715, 0.5372, 0.6715, 0.5372, 0.6715, 0.5372, 0.6715, 0.5372, 0.6715, 0.5372, 0.6715, 0.5372, 0.3707, 0.3647, 0.3613, 0.3647, 0.3613, 0.3261, 0.3707, 0.3261, 0.6715, 0.5372, 0.6715, 0.5372, 0.6715, 0.5372, 0.6715, 0.5372, 0.6715, 0.5372, 0.6715, 0.5372, 0.6715, 0.5372, 0.6715, 0.5372, 0.6715, 0.5372, 0.6715, 0.5372, 0.6715, 0.5372, 0.6715, 0.5372, 0.6715, 0.5372, 0.6715, 0.5372, 0.6715, 0.5372, 0.6715, 0.5372, 0.6715, 0.5372, 0.6715, 0.5372, 0.6715, 0.5372, 0.6715, 0.5372, 0.6715, 0.5372, 0.6715, 0.5372, 0.6715, 0.5372, 0.6715, 0.5372, 0.4449, 0.4932, 0.4599, 0.4952, 0.4535, 0.5333, 0.4386, 0.5313, 0.6715, 0.5372, 0.6715, 0.5372, 0.6715, 0.5372, 0.6715, 0.5372, 0.6715, 0.5372, 0.6715, 0.5372, 0.6715, 0.5372, 0.6715, 0.5372, 0.6715, 0.5372, 0.6715, 0.5372, 0.6715, 0.5372, 0.6715, 0.5372, 0.2977, 0.4631, 0.2869, 0.4629, 0.2869, 0.4243, 0.2977, 0.4245, 0.6715, 0.5372, 0.6715, 0.5372, 0.6715, 0.5372, 0.6715, 0.5372, 0.6715, 0.5372, 0.6715, 0.5372, 0.6715, 0.5372, 0.6715, 0.5372, 0.6715, 0.5372, 0.6715, 0.5372, 0.6715, 0.5372, 0.6715, 0.5372, 0.6715, 0.5372, 0.6715, 0.5372, 0.6715, 0.5372, 0.6715, 0.5372, 0.6715, 0.5372, 0.6715, 0.5372, 0.6715, 0.5372, 0.6715, 0.5372, 0.6715, 0.5372, 0.6715, 0.5372, 0.6715, 0.5372, 0.6715, 0.5372, 0.3958, 0.5755, 0.383, 0.5755, 0.383, 0.5369, 0.3958, 0.5369, 0.3094, 0.3641, 0.3094, 0.3641, 0.303, 0.326, 0.303, 0.326, 0.481, 0.4303, 0.4703, 0.4313, 0.466, 0.3929, 0.4767, 0.3919, 0.6715, 0.5372, 0.6715, 0.5372, 0.6715, 0.5372, 0.6715, 0.5372, 0.46, 0.3416, 0.4661, 0.3427, 0.4683, 0.3532, 0.46, 0.3518, 0.6715, 0.5372, 0.6715, 0.5372, 0.6715, 0.5372, 0.6715, 0.5372, 0.6715, 0.5372, 0.6715, 0.5372, 0.6715, 0.5372, 0.6715, 0.5372, 0.6715, 0.5372, 0.6715, 0.5372, 0.6715, 0.5372, 0.6715, 0.5372, 0.3505, 0.3166, 0.3573, 0.3168, 0.3597, 0.3261, 0.3505, 0.3258, 0.6715, 0.5372, 0.6715, 0.5372, 0.6715, 0.5372, 0.6715, 0.5372, 0.5323, 0.3245, 0.5254, 0.3245, 0.5247, 0.3154, 0.534, 0.3154, 0.6715, 0.5372, 0.6715, 0.5372, 0.6715, 0.5372, 0.6715, 0.5372, 0.4399, 0.3283, 0.4454, 0.3291, 0.4474, 0.3407, 0.4399, 0.3395, 0.6715, 0.5372, 0.6715, 0.5372, 0.6715, 0.5372, 0.6715, 0.5372, 0.46, 0.3301, 0.4661, 0.3311, 0.4683, 0.3416, 0.46, 0.3402, 0.6715, 0.5372, 0.6715, 0.5372, 0.6715, 0.5372, 0.6715, 0.5372, 0.6715, 0.5372, 0.6715, 0.5372, 0.6715, 0.5372, 0.6715, 0.5372, 0.6715, 0.5372, 0.6715, 0.5372, 0.6715, 0.5372, 0.6715, 0.5372, 0.3304, 0.4122, 0.3252, 0.4122, 0.3236, 0.4002, 0.3307, 0.4002, 0.4399, 0.3407, 0.4454, 0.3415, 0.4474, 0.3531, 0.4399, 0.3519, 0.5231, 0.5621, 0.5084, 0.5744, 0.5014, 0.5364, 0.5179, 0.5337, 0.4866, 0.3413, 0.4813, 0.3417, 0.4813, 0.33, 0.4885, 0.3294, 0.6494, 0.3539, 0.6664, 0.3636, 0.6664, 0.3925, 0.6494, 0.3925, 0.3304, 0.4244, 0.3252, 0.4244, 0.3236, 0.4123, 0.3307, 0.4123, 0.6715, 0.5372, 0.6715, 0.5372, 0.6715, 0.5372, 0.6715, 0.5372, 0.6715, 0.5372, 0.6715, 0.5372, 0.6715, 0.5372, 0.6715, 0.5372, 0.6715, 0.5372, 0.6715, 0.5372, 0.6715, 0.5372, 0.6715, 0.5372, 0.3365, 0.4111, 0.3307, 0.4122, 0.3307, 0.4015, 0.3386, 0.4, 0.6715, 0.5372, 0.6715, 0.5372, 0.6715, 0.5372, 0.6715, 0.5372, 0.4866, 0.3536, 0.4813, 0.3541, 0.4813, 0.3423, 0.4885, 0.3417, 0.6715, 0.5372, 0.6715, 0.5372, 0.6715, 0.5372, 0.6715, 0.5372, 0.6715, 0.5372, 0.6715, 0.5372, 0.6715, 0.5372, 0.6715, 0.5372, 0.6715, 0.5372, 0.6715, 0.5372, 0.6715, 0.5372, 0.6715, 0.5372, 0.6715, 0.5372, 0.6715, 0.5372, 0.6715, 0.5372, 0.6715, 0.5372, 0.3811, 0.3255, 0.3746, 0.3263, 0.3746, 0.3167, 0.3834, 0.3157, 0.513, 0.422, 0.5246, 0.4331, 0.5205, 0.4617, 0.5076, 0.4602, 0.383, 0.5745, 0.3768, 0.6047, 0.3718, 0.6051, 0.3762, 0.575, 0.6744, 0.4347, 0.6673, 0.4656, 0.6673, 0.4656, 0.6744, 0.4347, 0.3498, 0.5033, 0.3456, 0.533, 0.3391, 0.5333, 0.341, 0.5036, 0.3707, 0.3647, 0.3699, 0.3942, 0.363, 0.3942, 0.3613, 0.3647, 0.3521, 0.4943, 0.3498, 0.4647, 0.3561, 0.4649, 0.3606, 0.4947, 0.3162, 0.3258, 0.3233, 0.3565, 0.3233, 0.3565, 0.3162, 0.3258, 0.3597, 0.4328, 0.3553, 0.4627, 0.3489, 0.4629, 0.351, 0.4331, 0.3094, 0.3641, 0.303, 0.3945, 0.303, 0.3945, 0.3094, 0.3641, 0.3928, 0.3646, 0.3916, 0.3943, 0.3847, 0.3943, 0.3834, 0.3646, 0.3412, 0.5663, 0.3391, 0.5365, 0.3455, 0.5367, 0.3499, 0.5666, 0.6715, 0.5372, 0.6715, 0.5372, 0.6715, 0.5372, 0.6715, 0.5372, 0.3707, 0.4327, 0.3657, 0.4626, 0.3597, 0.4629, 0.3625, 0.4331, 0.3597, 0.3647, 0.3571, 0.3943, 0.3503, 0.3943, 0.3503, 0.3647, 0.3399, 0.4242, 0.3386, 0.3945, 0.3452, 0.3947, 0.3489, 0.4244, 0.648, 0.4324, 0.6423, 0.4625, 0.6423, 0.4625, 0.648, 0.4324, 0.3758, 0.4944, 0.3718, 0.4643, 0.3772, 0.4647, 0.3831, 0.4949, 0.3607, 0.5742, 0.3538, 0.6047, 0.3499, 0.6051, 0.3553, 0.5747, 0.2926, 0.5363, 0.2989, 0.567, 0.2989, 0.567, 0.2926, 0.5363, 0.3718, 0.5748, 0.3665, 0.6048, 0.3607, 0.6051, 0.3639, 0.5753, 0.3228, 0.4326, 0.3162, 0.4631, 0.3162, 0.4631, 0.3228, 0.4326, 0.3489, 0.3649, 0.3459, 0.3945, 0.3391, 0.3945, 0.3397, 0.365, 0.3742, 0.3558, 0.3734, 0.3263, 0.3801, 0.3264, 0.3834, 0.356, 0.3642, 0.4943, 0.3606, 0.4644, 0.3663, 0.4648, 0.3718, 0.4948, 0.6715, 0.5372, 0.6715, 0.5372, 0.6715, 0.5372, 0.6715, 0.5372, 0.4836, 0.4626, 0.4893, 0.4325, 0.5026, 0.4309, 0.4934, 0.4614, 0.5317, 0.4923, 0.5246, 0.4614, 0.5369, 0.4636, 0.5466, 0.5048, 0.5583, 0.4227, 0.5531, 0.393, 0.5621, 0.3938, 0.5704, 0.4239, 0.6953, 0.5372, 0.7024, 0.5064, 0.7191, 0.5036, 0.7076, 0.5351, 0.5942, 0.6051, 0.6013, 0.5742, 0.618, 0.5714, 0.6065, 0.603, 0.6806, 0.4254, 0.6744, 0.3951, 0.6852, 0.3966, 0.6953, 0.4274, 0.3966, 0.4629, 0.4007, 0.4329, 0.4102, 0.4315, 0.4037, 0.4619, 0.6424, 0.3237, 0.6494, 0.3546, 0.6494, 0.3546, 0.6424, 0.3237, 0.4603, 0.3928, 0.466, 0.4232, 0.466, 0.4232, 0.4603, 0.3928, 0.625, 0.3619, 0.6181, 0.3926, 0.6181, 0.3926, 0.625, 0.3619, 0.3162, 0.4325, 0.3094, 0.4631, 0.3094, 0.4631, 0.3162, 0.4325, 0.5467, 0.3933, 0.5531, 0.424, 0.5531, 0.424, 0.5467, 0.3933, 0.6029, 0.4307, 0.5958, 0.4616, 0.5958, 0.4616, 0.6029, 0.4307, 0.5706, 0.394, 0.5766, 0.4242, 0.5766, 0.4242, 0.5706, 0.394, 0.3161, 0.4644, 0.3229, 0.4952, 0.3229, 0.4952, 0.3161, 0.4644, 0.702, 0.3636, 0.6954, 0.3944, 0.6954, 0.3944, 0.702, 0.3636, 0.3094, 0.3259, 0.3162, 0.3565, 0.3162, 0.3565, 0.3094, 0.3259, 0.5778, 0.3606, 0.5708, 0.3915, 0.5708, 0.3915, 0.5778, 0.3606, 0.5318, 0.4305, 0.5247, 0.4614, 0.5247, 0.4614, 0.5318, 0.4305, 0.6189, 0.3927, 0.626, 0.4236, 0.626, 0.4236, 0.6189, 0.3927, 0.5534, 0.3621, 0.5466, 0.393, 0.5466, 0.393, 0.5534, 0.3621, 0.5035, 0.3259, 0.5076, 0.3553, 0.5076, 0.3553, 0.5035, 0.3259, 0.5945, 0.323, 0.6016, 0.3539, 0.6016, 0.3539, 0.5945, 0.323, 0.6715, 0.5069, 0.6664, 0.5372, 0.6664, 0.5372, 0.6715, 0.5069, 0.5247, 0.3245, 0.5302, 0.3543, 0.5302, 0.3543, 0.5247, 0.3245, 0.2967, 0.3639, 0.2906, 0.3945, 0.2906, 0.3945, 0.2967, 0.3639, 0.303, 0.3638, 0.2967, 0.3945, 0.2967, 0.3945, 0.303, 0.3638, 0.3093, 0.4646, 0.3161, 0.4952, 0.3161, 0.4952, 0.3093, 0.4646, 0.3553, 0.5747, 0.3499, 0.6051, 0.3499, 0.6051, 0.3553, 0.5747, 0.2919, 0.4648, 0.2981, 0.4951, 0.2981, 0.4951, 0.2919, 0.4648, 0.5076, 0.432, 0.5029, 0.4617, 0.5029, 0.4617, 0.5076, 0.432, 0.481, 0.4303, 0.4739, 0.4608, 0.466, 0.4615, 0.4703, 0.4313, 0.3961, 0.4938, 0.3923, 0.5332, 0.3831, 0.5333, 0.3836, 0.4939, 0.3967, 0.576, 0.3958, 0.5365, 0.4049, 0.5368, 0.4091, 0.5762, 0.4231, 0.5641, 0.4169, 0.6045, 0.4091, 0.6051, 0.4125, 0.565, 0.3966, 0.4232, 0.3926, 0.4628, 0.3834, 0.4629, 0.3844, 0.433, 0.3971, 0.4945, 0.3961, 0.4646, 0.4053, 0.4648, 0.4096, 0.4947, 0.6075, 0.4224, 0.6029, 0.3919, 0.6107, 0.3925, 0.618, 0.4232, 0.4237, 0.5029, 0.4185, 0.5329, 0.4096, 0.5333, 0.4116, 0.5034, 0.3834, 0.4332, 0.3832, 0.4629, 0.3739, 0.4629, 0.3707, 0.4332, 0.4273, 0.494, 0.4237, 0.4639, 0.432, 0.4645, 0.4386, 0.4948, 0.5385, 0.4223, 0.5318, 0.3912, 0.5377, 0.392, 0.5466, 0.4233, 0.4398, 0.4311, 0.4314, 0.4621, 0.4247, 0.4629, 0.4307, 0.4322, 0.4247, 0.4325, 0.4189, 0.4625, 0.4102, 0.4629, 0.4129, 0.4331, 0.3958, 0.5755, 0.3944, 0.6051, 0.3851, 0.6051, 0.383, 0.5755, 0.4261, 0.5659, 0.4231, 0.536, 0.4317, 0.5365, 0.4378, 0.5666, 0.6576, 0.566, 0.65, 0.5354, 0.6565, 0.536, 0.6664, 0.5668, 0.602, 0.4925, 0.5952, 0.4616, 0.607, 0.4637, 0.618, 0.4953, 0.6193, 0.5333, 0.626, 0.5025, 0.642, 0.4997, 0.631, 0.5313, 0.4599, 0.5333, 0.4667, 0.5024, 0.481, 0.4899, 0.4717, 0.5311, 0.6466, 0.5644, 0.642, 0.5343, 0.65, 0.5354, 0.6576, 0.566, 0.4658, 0.5645, 0.459, 0.5339, 0.4708, 0.5357, 0.4801, 0.5767, 0.5474, 0.5335, 0.5542, 0.5028, 0.5704, 0.5002, 0.5593, 0.5316, 0.5537, 0.5643, 0.5466, 0.5335, 0.5589, 0.5356, 0.5704, 0.5672, 0.648, 0.4625, 0.6539, 0.4324, 0.6664, 0.4211, 0.6582, 0.4613, 0.513, 0.422, 0.5076, 0.392, 0.517, 0.3931, 0.5246, 0.4331, 0.5704, 0.6051, 0.5775, 0.5742, 0.5942, 0.5713, 0.5827, 0.603, 0.4449, 0.4932, 0.4386, 0.4629, 0.4496, 0.4644, 0.4599, 0.4952, 0.5014, 0.6051, 0.5084, 0.5744, 0.5231, 0.5621, 0.5135, 0.6031, 0.5823, 0.422, 0.5766, 0.3915, 0.5864, 0.3931, 0.5942, 0.4337, 0.6982, 0.4656, 0.7044, 0.435, 0.7191, 0.4325, 0.709, 0.4638, 0.5091, 0.4925, 0.5026, 0.4617, 0.5139, 0.4637, 0.5246, 0.4952, 0.5231, 0.6051, 0.5301, 0.5742, 0.5466, 0.5713, 0.5352, 0.603, 0.6502, 0.4934, 0.6433, 0.4625, 0.6552, 0.4646, 0.6664, 0.4962, 0.626, 0.4616, 0.6308, 0.4319, 0.642, 0.431, 0.6343, 0.4609, 0.6252, 0.5642, 0.618, 0.5333, 0.6304, 0.5355, 0.642, 0.5672, 0.4398, 0.4629, 0.4458, 0.4323, 0.4599, 0.43, 0.4502, 0.4612, 0.6786, 0.4964, 0.6715, 0.4656, 0.6838, 0.4676, 0.6953, 0.4992, 0.481, 0.5333, 0.4874, 0.5028, 0.5026, 0.5007, 0.4921, 0.5317, 0.4378, 0.6051, 0.4441, 0.5749, 0.459, 0.5729, 0.4487, 0.6037, 0.5785, 0.4929, 0.5719, 0.4623, 0.5834, 0.4641, 0.5942, 0.4952, 0.4864, 0.5645, 0.4801, 0.5338, 0.4911, 0.5356, 0.5014, 0.567, 0.6715, 0.5372, 0.6715, 0.5372, 0.6715, 0.5372, 0.6715, 0.5372, 0.6715, 0.5372, 0.6715, 0.5372, 0.6715, 0.5372, 0.6715, 0.5372, 0.6715, 0.5372, 0.6715, 0.5372, 0.6715, 0.5372, 0.6715, 0.5372, 0.3742, 0.3558, 0.3834, 0.356, 0.3826, 0.3946, 0.3734, 0.3944, 0.6715, 0.5372, 0.6715, 0.5372, 0.6715, 0.5372, 0.6715, 0.5372, 0.6715, 0.5372, 0.6715, 0.5372, 0.6715, 0.5372, 0.6715, 0.5372, 0.6715, 0.5372, 0.6715, 0.5372, 0.6715, 0.5372, 0.6715, 0.5372, 0.2906, 0.3941, 0.2809, 0.3945, 0.2809, 0.3559, 0.2906, 0.3555, 0.6715, 0.5372, 0.6715, 0.5372, 0.6715, 0.5372, 0.6715, 0.5372, 0.3233, 0.3565, 0.3233, 0.3565, 0.3162, 0.3945, 0.3162, 0.3945, 0.6715, 0.5372, 0.6715, 0.5372, 0.6715, 0.5372, 0.6715, 0.5372, 0.6715, 0.5372, 0.6715, 0.5372, 0.6715, 0.5372, 0.6715, 0.5372, 0.6715, 0.5372, 0.6715, 0.5372, 0.6715, 0.5372, 0.6715, 0.5372, 0.6715, 0.5372, 0.6715, 0.5372, 0.6715, 0.5372, 0.6715, 0.5372, 0.3498, 0.5033, 0.341, 0.5036, 0.3391, 0.4651, 0.3479, 0.4648, 0.6715, 0.5372, 0.6715, 0.5372, 0.6715, 0.5372, 0.6715, 0.5372, 0.6753, 0.3564, 0.6842, 0.3561, 0.6842, 0.3948, 0.6753, 0.395, 0.6715, 0.5372, 0.6715, 0.5372, 0.6715, 0.5372, 0.6715, 0.5372, 0.6715, 0.5372, 0.6715, 0.5372, 0.6715, 0.5372, 0.6715, 0.5372, 0.6715, 0.5372, 0.6715, 0.5372, 0.6715, 0.5372, 0.6715, 0.5372, 0.6715, 0.5372, 0.6715, 0.5372, 0.6715, 0.5372, 0.6715, 0.5372, 0.4398, 0.3831, 0.4228, 0.3929, 0.4228, 0.3543, 0.4398, 0.3543, 0.6715, 0.5372, 0.6715, 0.5372, 0.6715, 0.5372, 0.6715, 0.5372, 0.4247, 0.4325, 0.4129, 0.4331, 0.4102, 0.3946, 0.4221, 0.3939, 0.6715, 0.5372, 0.6715, 0.5372, 0.6715, 0.5372, 0.6715, 0.5372, 0.6715, 0.5372, 0.6715, 0.5372, 0.6715, 0.5372, 0.6715, 0.5372, 0.6715, 0.5372, 0.6715, 0.5372, 0.6715, 0.5372, 0.6715, 0.5372, 0.6715, 0.5372, 0.6715, 0.5372, 0.6715, 0.5372, 0.6715, 0.5372, 0.6715, 0.5372, 0.6715, 0.5372, 0.6715, 0.5372, 0.6715, 0.5372, 0.6715, 0.5372, 0.6715, 0.5372, 0.6715, 0.5372, 0.6715, 0.5372, 0.3553, 0.5747, 0.3553, 0.5747, 0.3499, 0.5365, 0.3499, 0.5365, 0.648, 0.4324, 0.648, 0.4324, 0.6423, 0.3942, 0.6423, 0.3942, 0.6715, 0.5372, 0.6715, 0.5372, 0.6715, 0.5372, 0.6715, 0.5372, 0.6715, 0.5372, 0.6715, 0.5372, 0.6715, 0.5372, 0.6715, 0.5372, 0.6715, 0.5372, 0.6715, 0.5372, 0.6715, 0.5372, 0.6715, 0.5372, 0.6715, 0.5372, 0.6715, 0.5372, 0.6715, 0.5372, 0.6715, 0.5372, 0.6715, 0.5372, 0.6715, 0.5372, 0.6715, 0.5372, 0.6715, 0.5372, 0.5942, 0.5713, 0.5775, 0.5742, 0.5704, 0.5362, 0.5871, 0.5333, 0.6715, 0.5372, 0.6715, 0.5372, 0.6715, 0.5372, 0.6715, 0.5372, 0.2981, 0.4951, 0.2981, 0.4951, 0.2919, 0.5333, 0.2919, 0.5333, 0.6715, 0.5372, 0.6715, 0.5372, 0.6715, 0.5372, 0.6715, 0.5372, 0.6715, 0.5372, 0.6715, 0.5372, 0.6715, 0.5372, 0.6715, 0.5372, 0.6715, 0.5372, 0.6715, 0.5372, 0.6715, 0.5372, 0.6715, 0.5372, 0.3489, 0.3649, 0.3397, 0.365, 0.3391, 0.3264, 0.3484, 0.3263, 0.642, 0.3926, 0.625, 0.3926, 0.625, 0.354, 0.642, 0.354, 0.6715, 0.5372, 0.6715, 0.5372, 0.6715, 0.5372, 0.6715, 0.5372, 0.6715, 0.5372, 0.6715, 0.5372, 0.6715, 0.5372, 0.6715, 0.5372, 0.6715, 0.5372, 0.6715, 0.5372, 0.6715, 0.5372, 0.6715, 0.5372, 0.5537, 0.5643, 0.5704, 0.5672, 0.5633, 0.6051, 0.5466, 0.6023, 0.6715, 0.5372, 0.6715, 0.5372, 0.6715, 0.5372, 0.6715, 0.5372, 0.3094, 0.463, 0.2977, 0.4631, 0.2977, 0.4245, 0.3094, 0.4244, 0.6715, 0.5372, 0.6715, 0.5372, 0.6715, 0.5372, 0.6715, 0.5372, 0.6715, 0.5372, 0.6715, 0.5372, 0.6715, 0.5372, 0.6715, 0.5372, 0.6715, 0.5372, 0.6715, 0.5372, 0.6715, 0.5372, 0.6715, 0.5372, 0.303, 0.3638, 0.303, 0.3638, 0.2967, 0.3257, 0.2967, 0.3257, 0.6715, 0.5372, 0.6715, 0.5372, 0.6715, 0.5372, 0.6715, 0.5372, 0.4398, 0.4311, 0.4307, 0.4322, 0.4247, 0.394, 0.4338, 0.3929, 0.3228, 0.4326, 0.3228, 0.4326, 0.3162, 0.3946, 0.3162, 0.3946, 0.6715, 0.5372, 0.6715, 0.5372, 0.6715, 0.5372, 0.6715, 0.5372, 0.6715, 0.5372, 0.6715, 0.5372, 0.6715, 0.5372, 0.6715, 0.5372, 0.383, 0.5745, 0.3762, 0.575, 0.3718, 0.5367, 0.3787, 0.5361, 0.6715, 0.5372, 0.6715, 0.5372, 0.6715, 0.5372, 0.6715, 0.5372, 0.6715, 0.5372, 0.6715, 0.5372, 0.6715, 0.5372, 0.6715, 0.5372, 0.6715, 0.5372, 0.6715, 0.5372, 0.6715, 0.5372, 0.6715, 0.5372, 0.6715, 0.5372, 0.6715, 0.5372, 0.6715, 0.5372, 0.6715, 0.5372, 0.6715, 0.5372, 0.6715, 0.5372, 0.6715, 0.5372, 0.6715, 0.5372, 0.6715, 0.5372, 0.6715, 0.5372, 0.6715, 0.5372, 0.6715, 0.5372, 0.6715, 0.5372, 0.6715, 0.5372, 0.6715, 0.5372, 0.6715, 0.5372, 0.6715, 0.5372, 0.6715, 0.5372, 0.6715, 0.5372, 0.6715, 0.5372, 0.6715, 0.5372, 0.6715, 0.5372, 0.6715, 0.5372, 0.6715, 0.5372, 0.6715, 0.5372, 0.6715, 0.5372, 0.6715, 0.5372, 0.6715, 0.5372, 0.6715, 0.5372, 0.6715, 0.5372, 0.6715, 0.5372, 0.6715, 0.5372, 0.4102, 0.3544, 0.3952, 0.3541, 0.3952, 0.3155, 0.4102, 0.3158, 0.6715, 0.5372, 0.6715, 0.5372, 0.6715, 0.5372, 0.6715, 0.5372, 0.6715, 0.5372, 0.6715, 0.5372, 0.6715, 0.5372, 0.6715, 0.5372, 0.6715, 0.5372, 0.6715, 0.5372, 0.6715, 0.5372, 0.6715, 0.5372, 0.6715, 0.5372, 0.6715, 0.5372, 0.6715, 0.5372, 0.6715, 0.5372, 0.6715, 0.5372, 0.6715, 0.5372, 0.6715, 0.5372, 0.6715, 0.5372, 0.6715, 0.5372, 0.6715, 0.5372, 0.6715, 0.5372, 0.6715, 0.5372, 0.6715, 0.5372, 0.6715, 0.5372, 0.6715, 0.5372, 0.6715, 0.5372, 0.6715, 0.5372, 0.6715, 0.5372, 0.6715, 0.5372, 0.6715, 0.5372, 0.6715, 0.5372, 0.6715, 0.5372, 0.6715, 0.5372, 0.6715, 0.5372, 0.6715, 0.5372, 0.6715, 0.5372, 0.6715, 0.5372, 0.6715, 0.5372, 0.6715, 0.5372, 0.6715, 0.5372, 0.6715, 0.5372, 0.6715, 0.5372, 0.6715, 0.5372, 0.6715, 0.5372, 0.6715, 0.5372, 0.6715, 0.5372, 0.6715, 0.5372, 0.6715, 0.5372, 0.6715, 0.5372, 0.6715, 0.5372, 0.6715, 0.5372, 0.6715, 0.5372, 0.6715, 0.5372, 0.6715, 0.5372, 0.6715, 0.5372, 0.6715, 0.5372, 0.6715, 0.5372, 0.6715, 0.5372, 0.6715, 0.5372, 0.6715, 0.5372, 0.6715, 0.5372, 0.6715, 0.5372, 0.6715, 0.5372, 0.6715, 0.5372, 0.6715, 0.5372, 0.6715, 0.5372, 0.6715, 0.5372, 0.6715, 0.5372, 0.6715, 0.5372, 0.6715, 0.5372, 0.6715, 0.5372, 0.6715, 0.5372, 0.6715, 0.5372, 0.6715, 0.5372, 0.6715, 0.5372, 0.6715, 0.5372, 0.6715, 0.5372, 0.6715, 0.5372, 0.6715, 0.5372, 0.6715, 0.5372, 0.6715, 0.5372, 0.6715, 0.5372, 0.6715, 0.5372, 0.6715, 0.5372, 0.6715, 0.5372, 0.6715, 0.5372, 0.6715, 0.5372, 0.6715, 0.5372, 0.6715, 0.5372, 0.6715, 0.5372, 0.6715, 0.5372, 0.6715, 0.5372, 0.6715, 0.5372, 0.6715, 0.5372, 0.6715, 0.5372, 0.6715, 0.5372, 0.6715, 0.5372, 0.6715, 0.5372, 0.6715, 0.5372, 0.6715, 0.5372, 0.6715, 0.5372, 0.6715, 0.5372, 0.6715, 0.5372, 0.6715, 0.5372, 0.6715, 0.5372, 0.6715, 0.5372, 0.6715, 0.5372, 0.6715, 0.5372, 0.6715, 0.5372, 0.6715, 0.5372, 0.6715, 0.5372, 0.6715, 0.5372, 0.6715, 0.5372, 0.6715, 0.5372, 0.6715, 0.5372, 0.6715, 0.5372, 0.6715, 0.5372, 0.6715, 0.5372, 0.6715, 0.5372, 0.6715, 0.5372, 0.6715, 0.5372, 0.6715, 0.5372, 0.6715, 0.5372, 0.6715, 0.5372, 0.6715, 0.5372, 0.6715, 0.5372, 0.6715, 0.5372, 0.6715, 0.5372, 0.6715, 0.5372, 0.6715, 0.5372, 0.6715, 0.5372, 0.6715, 0.5372, 0.6715, 0.5372, 0.6715, 0.5372, 0.6715, 0.5372, 0.6715, 0.5372, 0.6715, 0.5372, 0.6715, 0.5372, 0.6715, 0.5372, 0.6715, 0.5372, 0.6715, 0.5372, 0.6715, 0.5372, 0.6715, 0.5372, 0.6715, 0.5372, 0.6715, 0.5372, 0.6715, 0.5372, 0.6715, 0.5372, 0.6715, 0.5372, 0.6715, 0.5372, 0.6715, 0.5372, 0.6715, 0.5372, 0.6715, 0.5372, 0.6715, 0.5372, 0.6715, 0.5372, 0.6715, 0.5372, 0.6715, 0.5372, 0.6715, 0.5372, 0.6715, 0.5372, 0.6715, 0.5372, 0.6715, 0.5372, 0.6715, 0.5372, 0.6715, 0.5372, 0.6715, 0.5372, 0.6715, 0.5372, 0.6715, 0.5372, 0.6715, 0.5372, 0.6715, 0.5372, 0.6715, 0.5372, 0.6715, 0.5372, 0.6715, 0.5372, 0.6715, 0.5372, 0.6715, 0.5372, 0.6715, 0.5372, 0.6715, 0.5372, 0.6715, 0.5372, 0.6715, 0.5372, 0.6715, 0.5372, 0.6715, 0.5372, 0.6715, 0.5372, 0.6715, 0.5372, 0.6715, 0.5372, 0.6715, 0.5372, 0.6715, 0.5372, 0.6715, 0.5372, 0.6715, 0.5372, 0.6715, 0.5372, 0.6715, 0.5372, 0.6715, 0.5372, 0.6715, 0.5372, 0.6715, 0.5372, 0.6715, 0.5372, 0.6715, 0.5372, 0.6715, 0.5372, 0.6715, 0.5372, 0.4102, 0.3553, 0.4228, 0.3553, 0.4228, 0.3939, 0.4102, 0.3939, 0.3521, 0.4943, 0.3606, 0.4947, 0.3584, 0.5333, 0.3498, 0.5329, 0.5531, 0.424, 0.5531, 0.424, 0.5467, 0.4621, 0.5467, 0.4621, 0.5704, 0.3541, 0.5556, 0.3543, 0.5556, 0.3157, 0.5704, 0.3155, 0.5823, 0.422, 0.5942, 0.4337, 0.5899, 0.4623, 0.5766, 0.4602, 0.466, 0.4232, 0.466, 0.4232, 0.4603, 0.4615, 0.4603, 0.4615, 0.5466, 0.5713, 0.5301, 0.5742, 0.5231, 0.5362, 0.5396, 0.5333, 0.3967, 0.576, 0.4091, 0.5762, 0.4082, 0.6051, 0.3958, 0.6048, 0.6576, 0.566, 0.6664, 0.5668, 0.6617, 0.6051, 0.6529, 0.6044, 0.3391, 0.3457, 0.324, 0.3557, 0.324, 0.3171, 0.3391, 0.3168, 0.6715, 0.5372, 0.6715, 0.5372, 0.6715, 0.5372, 0.6715, 0.5372, 0.5942, 0.3527, 0.5818, 0.3528, 0.5818, 0.3141, 0.5942, 0.3141, 0.5091, 0.4925, 0.5246, 0.4952, 0.518, 0.5333, 0.5026, 0.5306, 0.3597, 0.4328, 0.351, 0.4331, 0.3489, 0.3946, 0.3576, 0.3943, 0.625, 0.3619, 0.625, 0.3619, 0.6181, 0.3239, 0.6181, 0.3239, 0.6286, 0.3151, 0.642, 0.3154, 0.642, 0.354, 0.6286, 0.3537, 0.5785, 0.4929, 0.5942, 0.4952, 0.5875, 0.5333, 0.5719, 0.5309, 0.4249, 0.3157, 0.4398, 0.3252, 0.4398, 0.3541, 0.4249, 0.3543, 0.642, 0.431, 0.6308, 0.4319, 0.626, 0.3936, 0.6372, 0.3926, 0.618, 0.5714, 0.6013, 0.5742, 0.5942, 0.5363, 0.6109, 0.5334, 0.4231, 0.5641, 0.4125, 0.565, 0.4091, 0.5363, 0.4197, 0.5354, 0.3162, 0.4325, 0.3162, 0.4325, 0.3094, 0.3945, 0.3094, 0.3945, 0.4102, 0.4315, 0.4007, 0.4329, 0.3966, 0.3945, 0.4062, 0.3931, 0.2813, 0.4944, 0.2919, 0.4947, 0.2919, 0.5333, 0.2813, 0.533, 0.3928, 0.3646, 0.3834, 0.3646, 0.3834, 0.326, 0.3928, 0.326, 0.5766, 0.4242, 0.5766, 0.4242, 0.5706, 0.4623, 0.5706, 0.4623, 0.5704, 0.393, 0.5534, 0.3929, 0.5534, 0.3543, 0.5704, 0.3544, 0.6715, 0.5372, 0.6715, 0.5372, 0.6715, 0.5372, 0.6715, 0.5372, 0.6502, 0.4934, 0.6664, 0.4962, 0.6595, 0.5343, 0.6433, 0.5314, 0.3229, 0.4952, 0.3229, 0.4952, 0.3161, 0.5333, 0.3161, 0.5333, 0.4864, 0.5645, 0.5014, 0.567, 0.4951, 0.6051, 0.4801, 0.6026, 0.6715, 0.5372, 0.6715, 0.5372, 0.6715, 0.5372, 0.6715, 0.5372, 0.6715, 0.5372, 0.6715, 0.5372, 0.6715, 0.5372, 0.6715, 0.5372, 0.4599, 0.43, 0.4458, 0.4323, 0.4398, 0.3942, 0.4539, 0.3918, 0.7191, 0.5036, 0.7024, 0.5064, 0.6953, 0.4685, 0.712, 0.4656, 0.5942, 0.3913, 0.5778, 0.3915, 0.5778, 0.353, 0.5942, 0.3528, 0.6715, 0.5372, 0.6715, 0.5372, 0.6715, 0.5372, 0.6715, 0.5372, 0.3966, 0.4232, 0.3844, 0.433, 0.3834, 0.3945, 0.3959, 0.3943, 0.4474, 0.3144, 0.4599, 0.3145, 0.4599, 0.3531, 0.4474, 0.353, 0.6252, 0.5642, 0.642, 0.5672, 0.6348, 0.6051, 0.618, 0.6022, 0.3412, 0.5663, 0.3499, 0.5666, 0.3478, 0.6051, 0.3391, 0.6048, 0.6029, 0.4307, 0.6029, 0.4307, 0.5958, 0.3927, 0.5958, 0.3927, 0.6715, 0.5372, 0.6715, 0.5372, 0.6715, 0.5372, 0.6715, 0.5372, 0.3386, 0.4535, 0.3229, 0.4629, 0.3229, 0.4244, 0.3386, 0.4246, 0.5026, 0.5007, 0.4874, 0.5028, 0.481, 0.4647, 0.4962, 0.4626, 0.3162, 0.3565, 0.3162, 0.3565, 0.3094, 0.3945, 0.3094, 0.3945, 0.6806, 0.4254, 0.6953, 0.4274, 0.689, 0.4656, 0.6744, 0.4635, 0.2981, 0.4943, 0.3093, 0.5044, 0.3093, 0.5333, 0.2981, 0.5329, 0.3971, 0.4945, 0.4096, 0.4947, 0.4086, 0.5333, 0.3961, 0.5331, 0.6055, 0.3146, 0.618, 0.3145, 0.618, 0.353, 0.6055, 0.3532, 0.3707, 0.4327, 0.3625, 0.4331, 0.3597, 0.3946, 0.3679, 0.3942, 0.3391, 0.605, 0.3229, 0.6051, 0.3229, 0.5665, 0.3391, 0.5664, 0.6715, 0.5372, 0.6715, 0.5372, 0.6715, 0.5372, 0.6715, 0.5372, 0.6786, 0.4964, 0.6953, 0.4992, 0.6882, 0.5372, 0.6715, 0.5344, 0.6715, 0.5372, 0.6715, 0.5372, 0.6715, 0.5372, 0.6715, 0.5372, 0.702, 0.3636, 0.702, 0.3636, 0.6954, 0.3255, 0.6954, 0.3255, 0.5026, 0.4309, 0.4893, 0.4325, 0.4836, 0.3943, 0.4969, 0.3927, 0.6715, 0.5372, 0.6715, 0.5372, 0.6715, 0.5372, 0.6715, 0.5372, 0.626, 0.4236, 0.626, 0.4236, 0.6189, 0.4616, 0.6189, 0.4616, 0.4885, 0.3151, 0.5026, 0.3155, 0.5026, 0.3541, 0.4885, 0.3537, 0.6075, 0.4224, 0.618, 0.4232, 0.6135, 0.4616, 0.6029, 0.4607, 0.481, 0.3532, 0.4683, 0.3532, 0.4683, 0.3146, 0.481, 0.3146, 0.5583, 0.4227, 0.5704, 0.4239, 0.5653, 0.4621, 0.5531, 0.461, 0.282, 0.5666, 0.2926, 0.5663, 0.2926, 0.6048, 0.282, 0.6051, 0.3597, 0.3647, 0.3503, 0.3647, 0.3503, 0.3261, 0.3596, 0.3261, 0.5778, 0.3606, 0.5778, 0.3606, 0.5708, 0.3226, 0.5708, 0.3226, 0.7191, 0.3847, 0.702, 0.3944, 0.702, 0.3558, 0.7191, 0.3558, 0.5317, 0.4923, 0.5466, 0.5048, 0.5413, 0.5333, 0.5246, 0.5303, 0.6953, 0.3561, 0.68, 0.3559, 0.68, 0.3173, 0.6953, 0.3175, 0.4237, 0.5029, 0.4116, 0.5034, 0.4096, 0.4648, 0.4217, 0.4644, 0.5318, 0.4305, 0.5318, 0.4305, 0.5247, 0.3925, 0.5247, 0.3925, 0.3391, 0.5662, 0.3278, 0.5664, 0.3278, 0.5375, 0.3391, 0.5373, 0.642, 0.4997, 0.626, 0.5025, 0.6193, 0.4644, 0.6352, 0.4616, 0.3229, 0.6051, 0.3107, 0.605, 0.3107, 0.5664, 0.3229, 0.5665, 0.3399, 0.4242, 0.3489, 0.4244, 0.3476, 0.4629, 0.3386, 0.4627, 0.5076, 0.3553, 0.5076, 0.3553, 0.5035, 0.3937, 0.5035, 0.3937, 0.481, 0.4899, 0.4667, 0.5024, 0.4599, 0.4644, 0.4759, 0.4615, 0.6664, 0.3536, 0.6534, 0.3539, 0.6534, 0.3153, 0.6664, 0.315, 0.6715, 0.5372, 0.6715, 0.5372, 0.6715, 0.5372, 0.6715, 0.5372, 0.6016, 0.3539, 0.6016, 0.3539, 0.5945, 0.3919, 0.5945, 0.3919, 0.6715, 0.5372, 0.6715, 0.5372, 0.6715, 0.5372, 0.6715, 0.5372, 0.6016, 0.3532, 0.618, 0.3533, 0.618, 0.3919, 0.6016, 0.3918, 0.6715, 0.5372, 0.6715, 0.5372, 0.6715, 0.5372, 0.6715, 0.5372, 0.6753, 0.3948, 0.6672, 0.3951, 0.6672, 0.3662, 0.6753, 0.3659, 0.4643, 0.3532, 0.481, 0.3533, 0.481, 0.3919, 0.4643, 0.3918, 0.3834, 0.4332, 0.3707, 0.4332, 0.3707, 0.3946, 0.3834, 0.3946, 0.4106, 0.3157, 0.4249, 0.3154, 0.4249, 0.354, 0.4106, 0.3543, 0.602, 0.4925, 0.618, 0.4953, 0.6112, 0.5334, 0.5952, 0.5305, 0.3229, 0.4947, 0.3391, 0.4945, 0.3391, 0.5331, 0.3229, 0.5333, 0.6715, 0.5372, 0.6715, 0.5372, 0.6715, 0.5372, 0.6715, 0.5372, 0.3758, 0.4944, 0.3831, 0.4949, 0.3792, 0.5333, 0.3718, 0.5328, 0.5534, 0.3621, 0.5534, 0.3621, 0.5466, 0.3241, 0.5466, 0.3241, 0.3299, 0.4654, 0.3391, 0.4656, 0.3391, 0.4945, 0.3299, 0.4943, 0.6715, 0.5372, 0.6715, 0.5372, 0.6715, 0.5372, 0.6715, 0.5372, 0.5704, 0.5002, 0.5542, 0.5028, 0.5474, 0.4648, 0.5636, 0.4621, 0.3233, 0.3559, 0.3391, 0.3557, 0.3391, 0.3943, 0.3233, 0.3945, 0.5303, 0.3524, 0.5466, 0.3526, 0.5466, 0.3912, 0.5303, 0.391, 0.6715, 0.5372, 0.6715, 0.5372, 0.6715, 0.5372, 0.6715, 0.5372, 0.5302, 0.3543, 0.5302, 0.3543, 0.5247, 0.3925, 0.5247, 0.3925, 0.6715, 0.5372, 0.6715, 0.5372, 0.6715, 0.5372, 0.6715, 0.5372, 0.3932, 0.3544, 0.4102, 0.3545, 0.4102, 0.3931, 0.3932, 0.393, 0.4273, 0.494, 0.4386, 0.4948, 0.435, 0.5333, 0.4237, 0.5325, 0.4434, 0.3531, 0.4599, 0.3532, 0.4599, 0.3918, 0.4434, 0.3917, 0.6466, 0.5644, 0.6576, 0.566, 0.6529, 0.6044, 0.642, 0.6028, 0.6715, 0.5372, 0.6715, 0.5372, 0.6715, 0.5372, 0.6715, 0.5372, 0.6715, 0.5372, 0.6715, 0.5372, 0.6715, 0.5372, 0.6715, 0.5372, 0.6664, 0.4986, 0.6664, 0.4986, 0.6664, 0.5372, 0.6664, 0.5372, 0.3607, 0.5742, 0.3553, 0.5747, 0.3499, 0.5365, 0.3552, 0.536, 0.2989, 0.5664, 0.3107, 0.5762, 0.3107, 0.6051, 0.2989, 0.605, 0.68, 0.3561, 0.6665, 0.3559, 0.6665, 0.3173, 0.68, 0.3175, 0.6715, 0.5069, 0.6715, 0.5069, 0.6664, 0.4686, 0.6664, 0.4686, 0.6715, 0.5372, 0.6715, 0.5372, 0.6715, 0.5372, 0.6715, 0.5372, 0.5076, 0.432, 0.5076, 0.432, 0.5029, 0.3937, 0.5029, 0.3937, 0.6715, 0.5372, 0.6715, 0.5372, 0.6715, 0.5372, 0.6715, 0.5372, 0.3161, 0.4952, 0.3161, 0.4952, 0.3093, 0.5333, 0.3093, 0.5333, 0.6715, 0.5372, 0.6715, 0.5372, 0.6715, 0.5372, 0.6715, 0.5372, 0.4658, 0.5645, 0.4801, 0.5767, 0.475, 0.6051, 0.459, 0.6026, 0.5246, 0.3919, 0.5078, 0.392, 0.5078, 0.3534, 0.5246, 0.3533, 0.2989, 0.567, 0.2989, 0.567, 0.2926, 0.6051, 0.2926, 0.6051, 0.5385, 0.4223, 0.5466, 0.4233, 0.5399, 0.4614, 0.5318, 0.4604, 0.6842, 0.3561, 0.6953, 0.3565, 0.6953, 0.3951, 0.6842, 0.3948, 0.5118, 0.3147, 0.5246, 0.3147, 0.5246, 0.3533, 0.5118, 0.3533, 0.459, 0.5729, 0.4441, 0.5749, 0.4378, 0.5368, 0.4527, 0.5348, 0.3718, 0.5748, 0.3639, 0.5753, 0.3607, 0.5368, 0.3686, 0.5363, 0.2967, 0.3639, 0.2967, 0.3639, 0.2906, 0.3257, 0.2906, 0.3257, 0.6664, 0.4211, 0.6539, 0.4324, 0.648, 0.3942, 0.662, 0.3925, 0.5466, 0.352, 0.5344, 0.3524, 0.5344, 0.3138, 0.5466, 0.3134])
me_cylinder.materials.append(mat_material_001)
me_cylinder.use_remesh_fix_poles = True
me_cylinder.use_remesh_preserve_attributes = False
me_cylinder.update()
me_plane_001 = bpy.data.meshes.new('Plane.001')
me_plane_001.from_pydata([(1.0, 0.04978, 0.0), (1.0, -1.0, 0.0), (-1.15, 1.0, 1.444e-08), (1.0, 1.0, 0.0), (-0.6214, -1.0, 5.993e-08), (0.0, 1.0, 0.0), (-1.15, -0.1199, 1.444e-08), (1.0, 0.0, 0.0), (0.0, 0.0, 0.0), (0.0, 0.04978, 0.0), (-1.15, 0.04978, 1.444e-08), (-0.5329, -1.0, 5.993e-08), (0.08851, 1.0, 0.0), (0.08851, 0.0, 0.0), (0.08851, 0.04978, 0.0), (1.0, 0.0, -1.317), (1.0, 0.04978, -1.317), (0.08851, -1.0, -1.317), (1.0, -1.0, -1.317), (1.0, 1.0, -1.317), (1.421e-14, 1.0, -1.317), (-1.15, 1.0, -1.317), (-0.6214, -1.0, -1.317), (-1.15, -0.1199, -1.317), (0.08851, 1.0, -1.317), (1.421e-14, 0.04978, -1.317), (-1.15, 0.04978, -1.317), (1.421e-14, 0.0, -1.317), (0.08851, 0.0, -1.317), (0.08851, 0.04978, -1.317), (1.0, 0.9325, 0.0), (0.0, 0.9325, 0.0), (-1.15, 0.9325, 1.444e-08), (0.08851, 0.9325, 0.0), (1.0, 0.9325, -1.317), (1.421e-14, 0.9325, -1.317), (-1.15, 0.9325, -1.317), (0.08851, 0.9325, -1.317), (-1.055, 1.0, 1.444e-08), (-1.055, 0.0, 1.444e-08), (-1.055, 0.04978, 1.444e-08), (-1.055, 1.0, -1.317), (-1.055, 0.0, -1.317), (-1.055, 0.04978, -1.317), (-1.055, 0.9325, -1.317), (-1.055, 0.9325, 1.444e-08), (0.885, -1.0, 0.0), (0.885, 1.0, 0.0), (0.885, 0.0, 0.0), (0.885, 0.04978, 0.0), (0.885, -1.0, -1.317), (0.885, 1.0, -1.317), (0.885, 0.0, -1.317), (0.885, 0.04978, -1.317), (0.885, 0.9325, -1.317), (0.885, 0.9325, 0.0), (0.0, 1.0, -0.09527), (-2.98e-08, 1.0, -1.222), (0.08851, 1.0, -1.222), (0.08851, 1.0, -0.09527), (1.0, 1.0, -0.09527), (1.0, 1.0, -1.222), (1.0, 0.04978, -1.222), (1.0, 0.04978, -0.09527), (-0.5329, -1.0, -0.09527), (0.08851, -1.0, -1.222), (-0.6214, -1.0, -1.222), (-0.6214, -1.0, -0.09527), (-1.15, 0.04978, -0.09527), (-1.15, 0.04978, -1.222), (-1.15, 1.0, -1.222), (-1.15, 1.0, -0.09527), (1.0, 0.0, -1.222), (1.0, 0.0, -0.09527), (-1.15, -0.1199, -0.09527), (-1.15, -0.1199, -1.222), (1.0, -1.0, -0.09527), (1.0, -1.0, -1.222), (-1.15, 0.9325, -0.09527), (-1.15, 0.9325, -1.222), (1.0, 0.9325, -0.09527), (1.0, 0.9325, -1.222), (-1.055, 1.0, -0.09527), (-1.055, 1.0, -1.222), (0.885, -1.0, -0.09527), (0.885, -1.0, -1.222), (0.885, 1.0, -0.09527), (0.885, 1.0, -1.222), (-0.634, -0.9874, 5.993e-08), (-0.634, -0.9874, -1.317), (-0.0114, 0.9325, 0.0), (-0.0114, 1.0, 0.0), (-0.0114, 0.0, 0.0), (-0.0114, 0.04978, 0.0), (-0.0114, 1.0, -1.317), (-0.0114, 0.0, -1.317), (-0.0114, 0.04978, -1.317), (-0.0114, 0.9325, -1.317), (-0.0114, 1.0, -0.09527), (-0.0114, 1.0, -1.222), (-0.634, -0.9874, -0.09527), (-0.634, -0.9874, -1.222), (-1.111, -0.1587, 1.444e-08), (-1.111, -0.1587, -1.317), (-1.02, 1.0, 1.444e-08), (-1.02, 0.0, 1.444e-08), (-1.02, 0.04978, 1.444e-08), (-1.02, 1.0, -1.317), (-1.02, 0.0, -1.317), (-1.02, 0.04978, -1.317), (-1.02, 0.9325, -1.317), (-1.111, -0.1587, -0.09527), (-1.111, -0.1587, -1.222), (-1.02, 0.9325, 1.444e-08), (-1.02, 1.0, -0.09527), (-1.02, 1.0, -1.222), (-1.081, 1.0, 1.444e-08), (1.0, -0.9703, 0.0), (0.0, -0.9703, 0.0), (-1.081, 0.0, 1.444e-08), (-1.081, 0.04978, 1.444e-08), (0.08851, -0.9703, 0.0), (-1.081, 1.0, -1.317), (1.0, -0.9703, -1.317), (-0.6214, -0.9703, -1.317), (-1.081, -0.1199, -1.317), (-1.081, 0.04978, -1.317), (0.08851, -0.9703, -1.317), (-1.081, 0.9325, -1.317), (-1.081, 0.9325, 1.444e-08), (0.885, -0.9703, -1.317), (0.885, -0.9703, 0.0), (1.0, -0.9703, -0.09527), (1.0, -0.9703, -1.222), (-1.081, 1.0, -0.09527), (-1.081, 1.0, -1.222), (-0.6331, -0.9669, -1.317), (-0.01172, -0.9669, 0.0), (-1.045, -0.01062, 1.444e-08), (-1.045, -0.1305, -1.317)], [], [(55, 47, 3, 30), (90, 91, 5, 31), (137, 92, 8, 118), (131, 48, 7, 117), (92, 93, 9, 8), (48, 49, 0, 7), (8, 9, 14, 13), (118, 8, 13, 121), (31, 5, 12, 33), (54, 34, 19, 51), (97, 35, 20, 94), (136, 124, 27, 95), (130, 123, 15, 52), (95, 27, 25, 96), (52, 15, 16, 53), (27, 28, 29, 25), (124, 127, 28, 27), (35, 37, 24, 20), (58, 57, 20, 24), (81, 61, 19, 34), (66, 65, 17, 22), (79, 69, 26, 36), (135, 70, 21, 122), (87, 58, 24, 51), (72, 62, 16, 15), (69, 75, 23, 26), (101, 66, 22, 89), (85, 77, 18, 50), (133, 72, 15, 123), (70, 79, 36, 21), (62, 81, 34, 16), (25, 29, 37, 35), (96, 25, 35, 97), (53, 16, 34, 54), (9, 31, 33, 14), (93, 90, 31, 9), (49, 55, 30, 0), (120, 129, 45, 40), (126, 43, 44, 128), (115, 83, 41, 107), (125, 42, 43, 126), (128, 44, 41, 122), (119, 120, 40, 39), (129, 116, 38, 45), (14, 33, 55, 49), (29, 53, 54, 37), (65, 85, 50, 17), (61, 87, 51, 19), (28, 52, 53, 29), (127, 130, 52, 28), (37, 54, 51, 24), (13, 14, 49, 48), (121, 13, 48, 131), (33, 12, 47, 55), (3, 47, 86, 60), (60, 86, 87, 61), (11, 46, 84, 64), (64, 84, 85, 65), (104, 38, 82, 114), (114, 82, 83, 115), (0, 30, 80, 63), (63, 80, 81, 62), (2, 32, 78, 71), (71, 78, 79, 70), (117, 7, 73, 132), (132, 73, 72, 133), (46, 1, 76, 84), (84, 76, 77, 85), (88, 4, 67, 100), (100, 67, 66, 101), (10, 6, 74, 68), (68, 74, 75, 69), (7, 0, 63, 73), (73, 63, 62, 72), (47, 12, 59, 86), (86, 59, 58, 87), (116, 2, 71, 134), (134, 71, 70, 135), (32, 10, 68, 78), (78, 68, 69, 79), (4, 11, 64, 67), (67, 64, 65, 66), (30, 3, 60, 80), (80, 60, 61, 81), (12, 5, 56, 59), (59, 56, 57, 58), (111, 100, 101, 112), (102, 88, 100, 111), (56, 98, 99, 57), (5, 91, 98, 56), (57, 99, 94, 20), (106, 113, 90, 93), (109, 96, 97, 110), (112, 101, 89, 103), (108, 95, 96, 109), (139, 136, 95, 108), (110, 97, 94, 107), (105, 106, 93, 92), (138, 105, 92, 137), (113, 104, 91, 90), (45, 38, 104, 113), (119, 39, 105, 138), (39, 40, 106, 105), (44, 110, 107, 41), (125, 139, 108, 42), (42, 108, 109, 43), (75, 112, 103, 23), (43, 109, 110, 44), (40, 45, 113, 106), (6, 102, 111, 74), (74, 111, 112, 75), (98, 114, 115, 99), (91, 104, 114, 98), (99, 115, 107, 94), (23, 103, 139, 125), (6, 119, 138, 102), (102, 138, 137, 88), (103, 89, 136, 139), (82, 134, 135, 83), (38, 116, 134, 82), (76, 132, 133, 77), (1, 117, 132, 76), (11, 121, 131, 46), (17, 50, 130, 127), (32, 2, 116, 129), (6, 10, 120, 119), (36, 128, 122, 21), (23, 125, 126, 26), (26, 126, 128, 36), (10, 32, 129, 120), (77, 133, 123, 18), (83, 135, 122, 41), (22, 17, 127, 124), (50, 18, 123, 130), (89, 22, 124, 136), (4, 118, 121, 11), (46, 131, 117, 1), (88, 137, 118, 4)])
_uv = me_plane_001.uv_layers.new(name='UVMap')
_uv.uv.foreach_set('vector', [0.4067, 0.01455, 0.4067, 0.0, 0.4315, 0.0, 0.4315, 0.01455, 0.2133, 0.01455, 0.2133, 0.0, 0.2158, 0.0, 0.2158, 0.01455, 0.2132, 0.4244, 0.2133, 0.2158, 0.2158, 0.2158, 0.2158, 0.4251, 0.4067, 0.4251, 0.4067, 0.2158, 0.4315, 0.2158, 0.4315, 0.4251, 0.2133, 0.2158, 0.2133, 0.205, 0.2158, 0.205, 0.2158, 0.2158, 0.4067, 0.2158, 0.4067, 0.205, 0.4315, 0.205, 0.4315, 0.2158, 0.2158, 0.2158, 0.2158, 0.205, 0.2349, 0.205, 0.2349, 0.2158, 0.2158, 0.4251, 0.2158, 0.2158, 0.2349, 0.2158, 0.2349, 0.4251, 0.2158, 0.01455, 0.2158, 0.0, 0.2349, 0.0, 0.2349, 0.01455, 0.01455, 0.8383, 0.01455, 0.8631, 0.0, 0.8631, 0.0, 0.8383, 0.01455, 0.6448, 0.01455, 0.6473, 0.0, 0.6473, 0.0, 0.6448, 0.4244, 0.6448, 0.4251, 0.6473, 0.2158, 0.6473, 0.2158, 0.6448, 0.4251, 0.8383, 0.4251, 0.8631, 0.2158, 0.8631, 0.2158, 0.8383, 0.2158, 0.6448, 0.2158, 0.6473, 0.205, 0.6473, 0.205, 0.6448, 0.2158, 0.8383, 0.2158, 0.8631, 0.205, 0.8631, 0.205, 0.8383, 0.2158, 0.6473, 0.2158, 0.6664, 0.205, 0.6664, 0.205, 0.6473, 0.4251, 0.6473, 0.4251, 0.6664, 0.2158, 0.6664, 0.2158, 0.6473, 0.01455, 0.6473, 0.01455, 0.6664, 0.0, 0.6664, 0.0, 0.6473, 0.7363, 0.1967, 0.7363, 0.2158, 0.7158, 0.2158, 0.7158, 0.1967, 0.9794, 0.4461, 0.9794, 0.4315, 1.0, 0.4315, 1.0, 0.4461, 0.4521, 0.4577, 0.4521, 0.4712, 0.4315, 0.4712, 0.4315, 0.4577, 0.4521, 0.01029, 0.4521, 0.145, 0.4315, 0.145, 0.4315, 0.01029, 0.7363, 0.4167, 0.7363, 0.4315, 0.7158, 0.4315, 0.7158, 0.4167, 0.7363, 0.02481, 0.7363, 0.1967, 0.7158, 0.1967, 0.7158, 0.02481, 0.9794, 0.6473, 0.9794, 0.6366, 1.0, 0.6366, 1.0, 0.6473, 0.4521, 0.145, 0.4521, 0.1526, 0.4315, 0.1526, 0.4315, 0.145, 0.4521, 0.4539, 0.4521, 0.4577, 0.4315, 0.4577, 0.4315, 0.4539, 0.4521, 0.5927, 0.4521, 0.6103, 0.4315, 0.6103, 0.4315, 0.5927, 0.9794, 0.8567, 0.9794, 0.6473, 1.0, 0.6473, 1.0, 0.8567, 0.4521, 0.0, 0.4521, 0.01029, 0.4315, 0.01029, 0.4315, 0.0, 0.9794, 0.6366, 0.9794, 0.4461, 1.0, 0.4461, 1.0, 0.6366, 0.205, 0.6473, 0.205, 0.6664, 0.01455, 0.6664, 0.01455, 0.6473, 0.205, 0.6448, 0.205, 0.6473, 0.01455, 0.6473, 0.01455, 0.6448, 0.205, 0.8383, 0.205, 0.8631, 0.01455, 0.8631, 0.01455, 0.8383, 0.2158, 0.205, 0.2158, 0.01455, 0.2349, 0.01455, 0.2349, 0.205, 0.2133, 0.205, 0.2133, 0.01455, 0.2158, 0.01455, 0.2158, 0.205, 0.4067, 0.205, 0.4067, 0.01455, 0.4315, 0.01455, 0.4315, 0.205, 0.0148, 0.205, 0.0148, 0.01455, 0.02038, 0.01455, 0.02038, 0.205, 0.205, 0.4463, 0.205, 0.4519, 0.01455, 0.4519, 0.01455, 0.4463, 0.7363, 0.4036, 0.7363, 0.4112, 0.7158, 0.4112, 0.7158, 0.4036, 0.2158, 0.4463, 0.2158, 0.4519, 0.205, 0.4519, 0.205, 0.4463, 0.01455, 0.4463, 0.01455, 0.4519, 0.0, 0.4519, 0.0, 0.4463, 0.0148, 0.2158, 0.0148, 0.205, 0.02038, 0.205, 0.02038, 0.2158, 0.0148, 0.01455, 0.0148, 0.0, 0.02038, 0.0, 0.02038, 0.01455, 0.2349, 0.205, 0.2349, 0.01455, 0.4067, 0.01455, 0.4067, 0.205, 0.205, 0.6664, 0.205, 0.8383, 0.01455, 0.8383, 0.01455, 0.6664, 0.4521, 0.4712, 0.4521, 0.5927, 0.4315, 0.5927, 0.4315, 0.4712, 0.7363, 0.0, 0.7363, 0.02481, 0.7158, 0.02481, 0.7158, 0.0, 0.2158, 0.6664, 0.2158, 0.8383, 0.205, 0.8383, 0.205, 0.6664, 0.4251, 0.6664, 0.4251, 0.8383, 0.2158, 0.8383, 0.2158, 0.6664, 0.01455, 0.6664, 0.01455, 0.8383, 0.0, 0.8383, 0.0, 0.6664, 0.2349, 0.2158, 0.2349, 0.205, 0.4067, 0.205, 0.4067, 0.2158, 0.2349, 0.4251, 0.2349, 0.2158, 0.4067, 0.2158, 0.4067, 0.4251, 0.2349, 0.01455, 0.2349, 0.0, 0.4067, 0.0, 0.4067, 0.01455, 1.0, 0.0, 1.0, 0.02481, 0.9794, 0.02481, 0.9794, 0.0, 0.9794, 0.0, 0.9794, 0.02481, 0.7363, 0.02481, 0.7363, 0.0, 0.7158, 0.4712, 0.7158, 0.5927, 0.6952, 0.5927, 0.6952, 0.4712, 0.6952, 0.4712, 0.6952, 0.5927, 0.4521, 0.5927, 0.4521, 0.4712, 1.0, 0.4036, 1.0, 0.4112, 0.9794, 0.4112, 0.9794, 0.4036, 0.9794, 0.4036, 0.9794, 0.4112, 0.7363, 0.4112, 0.7363, 0.4036, 0.7158, 0.6366, 0.7158, 0.4461, 0.7363, 0.4461, 0.7363, 0.6366, 0.7363, 0.6366, 0.7363, 0.4461, 0.9794, 0.4461, 0.9794, 0.6366, 0.7158, 0.0, 0.7158, 0.01029, 0.6952, 0.01029, 0.6952, 0.0, 0.6952, 0.0, 0.6952, 0.01029, 0.4521, 0.01029, 0.4521, 0.0, 0.7158, 0.8567, 0.7158, 0.6473, 0.7363, 0.6473, 0.7363, 0.8567, 0.7363, 0.8567, 0.7363, 0.6473, 0.9794, 0.6473, 0.9794, 0.8567, 0.7158, 0.5927, 0.7158, 0.6103, 0.6952, 0.6103, 0.6952, 0.5927, 0.6952, 0.5927, 0.6952, 0.6103, 0.4521, 0.6103, 0.4521, 0.5927, 0.7158, 0.4539, 0.7158, 0.4577, 0.6952, 0.4577, 0.6952, 0.4539, 0.6952, 0.4539, 0.6952, 0.4577, 0.4521, 0.4577, 0.4521, 0.4539, 0.7158, 0.145, 0.7158, 0.1526, 0.6952, 0.1526, 0.6952, 0.145, 0.6952, 0.145, 0.6952, 0.1526, 0.4521, 0.1526, 0.4521, 0.145, 0.7158, 0.6473, 0.7158, 0.6366, 0.7363, 0.6366, 0.7363, 0.6473, 0.7363, 0.6473, 0.7363, 0.6366, 0.9794, 0.6366, 0.9794, 0.6473, 1.0, 0.02481, 1.0, 0.1967, 0.9794, 0.1967, 0.9794, 0.02481, 0.9794, 0.02481, 0.9794, 0.1967, 0.7363, 0.1967, 0.7363, 0.02481, 1.0, 0.4167, 1.0, 0.4315, 0.9794, 0.4315, 0.9794, 0.4167, 0.9794, 0.4167, 0.9794, 0.4315, 0.7363, 0.4315, 0.7363, 0.4167, 0.7158, 0.01029, 0.7158, 0.145, 0.6952, 0.145, 0.6952, 0.01029, 0.6952, 0.01029, 0.6952, 0.145, 0.4521, 0.145, 0.4521, 0.01029, 0.7158, 0.4577, 0.7158, 0.4712, 0.6952, 0.4712, 0.6952, 0.4577, 0.6952, 0.4577, 0.6952, 0.4712, 0.4521, 0.4712, 0.4521, 0.4577, 0.7158, 0.4461, 0.7158, 0.4315, 0.7363, 0.4315, 0.7363, 0.4461, 0.7363, 0.4461, 0.7363, 0.4315, 0.9794, 0.4315, 0.9794, 0.4461, 1.0, 0.1967, 1.0, 0.2158, 0.9794, 0.2158, 0.9794, 0.1967, 0.9794, 0.1967, 0.9794, 0.2158, 0.7363, 0.2158, 0.7363, 0.1967, 0.6952, 0.1644, 0.6952, 0.4539, 0.4521, 0.4539, 0.4521, 0.1644, 0.7158, 0.1644, 0.7158, 0.4539, 0.6952, 0.4539, 0.6952, 0.1644, 0.9794, 0.2158, 0.9794, 0.2182, 0.7363, 0.2182, 0.7363, 0.2158, 1.0, 0.2158, 1.0, 0.2182, 0.9794, 0.2182, 0.9794, 0.2158, 0.7363, 0.2158, 0.7363, 0.2182, 0.7158, 0.2182, 0.7158, 0.2158, 0.02796, 0.205, 0.02796, 0.01455, 0.2133, 0.01455, 0.2133, 0.205, 0.205, 0.4595, 0.205, 0.6448, 0.01455, 0.6448, 0.01455, 0.4595, 0.4521, 0.1644, 0.4521, 0.4539, 0.4315, 0.4539, 0.4315, 0.1644, 0.2158, 0.4595, 0.2158, 0.6448, 0.205, 0.6448, 0.205, 0.4595, 0.2181, 0.4541, 0.4244, 0.6448, 0.2158, 0.6448, 0.2158, 0.4595, 0.01455, 0.4595, 0.01455, 0.6448, 0.0, 0.6448, 0.0, 0.4595, 0.02796, 0.2158, 0.02796, 0.205, 0.2133, 0.205, 0.2133, 0.2158, 0.0226, 0.2181, 0.02796, 0.2158, 0.2133, 0.2158, 0.2132, 0.4244, 0.02796, 0.01455, 0.02796, 0.0, 0.2133, 0.0, 0.2133, 0.01455, 0.02038, 0.01455, 0.02038, 0.0, 0.02796, 0.0, 0.02796, 0.01455, 0.0148, 0.2158, 0.02038, 0.2158, 0.02796, 0.2158, 0.0226, 0.2181, 0.02038, 0.2158, 0.02038, 0.205, 0.02796, 0.205, 0.02796, 0.2158, 0.01455, 0.4519, 0.01455, 0.4595, 0.0, 0.4595, 0.0, 0.4519, 0.2158, 0.4463, 0.2181, 0.4541, 0.2158, 0.4595, 0.2158, 0.4519, 0.2158, 0.4519, 0.2158, 0.4595, 0.205, 0.4595, 0.205, 0.4519, 0.4521, 0.1526, 0.4521, 0.1644, 0.4315, 0.1644, 0.4315, 0.1526, 0.205, 0.4519, 0.205, 0.4595, 0.01455, 0.4595, 0.01455, 0.4519, 0.02038, 0.205, 0.02038, 0.01455, 0.02796, 0.01455, 0.02796, 0.205, 0.7158, 0.1526, 0.7158, 0.1644, 0.6952, 0.1644, 0.6952, 0.1526, 0.6952, 0.1526, 0.6952, 0.1644, 0.4521, 0.1644, 0.4521, 0.1526, 0.9794, 0.2182, 0.9794, 0.4036, 0.7363, 0.4036, 0.7363, 0.2182, 1.0, 0.2182, 1.0, 0.4036, 0.9794, 0.4036, 0.9794, 0.2182, 0.7363, 0.2182, 0.7363, 0.4036, 0.7158, 0.4036, 0.7158, 0.2182, 0.2158, 0.4315, 0.2241, 0.4399, 0.2181, 0.4541, 0.2158, 0.4463, 0.0, 0.2158, 0.0148, 0.2158, 0.0226, 0.2181, 0.008376, 0.2241, 0.008376, 0.2241, 0.0226, 0.2181, 0.2132, 0.4244, 0.2131, 0.4288, 0.2241, 0.4399, 0.4288, 0.6446, 0.4244, 0.6448, 0.2181, 0.4541, 0.9794, 0.4112, 0.9794, 0.4167, 0.7363, 0.4167, 0.7363, 0.4112, 1.0, 0.4112, 1.0, 0.4167, 0.9794, 0.4167, 0.9794, 0.4112, 0.7363, 0.8631, 0.7363, 0.8567, 0.9794, 0.8567, 0.9794, 0.8631, 0.7158, 0.8631, 0.7158, 0.8567, 0.7363, 0.8567, 0.7363, 0.8631, 0.2349, 0.4315, 0.2349, 0.4251, 0.4067, 0.4251, 0.4067, 0.4315, 0.4315, 0.6664, 0.4315, 0.8383, 0.4251, 0.8383, 0.4251, 0.6664, 0.0, 0.01455, 0.0, 0.0, 0.0148, 0.0, 0.0148, 0.01455, 0.0, 0.2158, 0.0, 0.205, 0.0148, 0.205, 0.0148, 0.2158, 0.01455, 0.4315, 0.01455, 0.4463, 0.0, 0.4463, 0.0, 0.4315, 0.2158, 0.4315, 0.2158, 0.4463, 0.205, 0.4463, 0.205, 0.4315, 0.205, 0.4315, 0.205, 0.4463, 0.01455, 0.4463, 0.01455, 0.4315, 0.0, 0.205, 0.0, 0.01455, 0.0148, 0.01455, 0.0148, 0.205, 0.9794, 0.8631, 0.9794, 0.8567, 1.0, 0.8567, 1.0, 0.8631, 0.7363, 0.4112, 0.7363, 0.4167, 0.7158, 0.4167, 0.7158, 0.4112, 0.4315, 0.6473, 0.4315, 0.6664, 0.4251, 0.6664, 0.4251, 0.6473, 0.4315, 0.8383, 0.4315, 0.8631, 0.4251, 0.8631, 0.4251, 0.8383, 0.4288, 0.6446, 0.4315, 0.6473, 0.4251, 0.6473, 0.4244, 0.6448, 0.2158, 0.4315, 0.2158, 0.4251, 0.2349, 0.4251, 0.2349, 0.4315, 0.4067, 0.4315, 0.4067, 0.4251, 0.4315, 0.4251, 0.4315, 0.4315, 0.2131, 0.4288, 0.2132, 0.4244, 0.2158, 0.4251, 0.2158, 0.4315])
me_plane_001.materials.append(mat_material_002)
me_plane_001.use_remesh_fix_poles = True
me_plane_001.use_remesh_preserve_attributes = False
me_plane_001.update()
me_plane = bpy.data.meshes.new('Plane')
me_plane.from_pydata([(-0.5538, -0.5962, 4.412e-07), (0.9755, -0.5962, 3.823e-07), (-0.5538, 0.8596, -7.826e-08), (0.9755, 0.8596, -1.371e-07)], [], [(0, 1, 3, 2)])
_uv = me_plane.uv_layers.new(name='UVMap')
_uv.uv.foreach_set('vector', [0.1959, 0.6995, 0.1959, 0.1402, 0.7348, 0.1402, 0.7348, 0.6995])
me_plane.materials.append(mat_material)
me_plane.use_remesh_fix_poles = True
me_plane.use_remesh_preserve_attributes = False
me_plane.update()

# ---- objects
ob_light = bpy.data.objects.new('Light', light_light)
ob_camera = bpy.data.objects.new('Camera', cam_camera)
ob_cylinder = bpy.data.objects.new('Cylinder', me_cylinder)
ob_plane = bpy.data.objects.new('Plane', me_plane_001)
ob_plane_001 = bpy.data.objects.new('Plane.001', me_plane)
ob_light_001 = bpy.data.objects.new('Light.001', light_light_001)

# ---- transforms, parenting, visibility, modifiers, constraints
ob_light.location = (-5.431, 0.4875, 2.472)
ob_light.rotation_euler = (0.6503, 0.05522, 1.866)
ob_light.lock_rotations_4d = False
ob_light.empty_display_type = 'ARROWS'
ob_light.color = (0.0, 0.0, 0.0, 0.0)
ob_light.lineart.crease_threshold = 0.0
ob_camera.location = (-13.51, -2.43, 2.51)
ob_camera.rotation_euler = (1.381, -1.249e-07, -1.435)
ob_camera.lock_rotations_4d = False
ob_camera.empty_display_type = 'ARROWS'
ob_camera.color = (0.0, 0.0, 0.0, 0.0)
ob_camera.display_type = 'WIRE'
ob_camera.lineart.crease_threshold = 0.0
ob_cylinder.location = (0.6509, -1.428, 0.6369)
ob_cylinder.rotation_euler = (-0.0, 1.571, 0.0)
ob_cylinder.scale = (0.8078, 0.8078, 0.1417)
_m = ob_cylinder.modifiers.new('Mirror', 'MIRROR')
_m.use_axis = (False, False, True)
ob_plane.location = (1.313, -0.3759, -0.3612)
ob_plane.rotation_euler = (-0.0, 1.571, 0.0)
ob_plane.scale = (1.277, 2.148, 1.0)
_m = ob_plane.modifiers.new('Subdivision', 'SUBSURF')
_m.levels = 3
_m.render_levels = 3
ob_plane_001.location = (-0.01061, 0.0, 0.0)
ob_plane_001.rotation_euler = (-3.142, 1.571, 0.0)
ob_plane_001.scale = (1.656, 2.929, 1.0)
ob_light_001.location = (0.0751, -5.514, 8.12)
ob_light_001.rotation_euler = (0.6503, 0.05522, 1.866)
ob_light_001.lock_rotations_4d = False
ob_light_001.empty_display_type = 'ARROWS'
ob_light_001.color = (0.0, 0.0, 0.0, 0.0)
ob_light_001.lineart.crease_threshold = 0.0

# ---- collection membership
col_collection.objects.link(ob_light)
col_collection.objects.link(ob_camera)
col_collection.objects.link(ob_cylinder)
col_collection.objects.link(ob_plane)
col_collection.objects.link(ob_plane_001)
col_collection.objects.link(ob_light_001)

# ---- scene / render settings (as saved in the file)
scene.camera = ob_camera
scene.frame_start = 1; scene.frame_end = 250; scene.frame_set(206)
scene.render.engine = 'CYCLES'
scene.render.preview_pixel_size = '1'
scene.render.film_transparent = True
scene.cycles.samples = 128
scene.cycles.sampling_pattern = 'TABULATED_SOBOL'
scene.cycles.use_light_tree = False
scene.eevee.taa_render_samples = 256
scene.view_settings.view_transform = 'Filmic'
bpy.context.view_layer.update()
